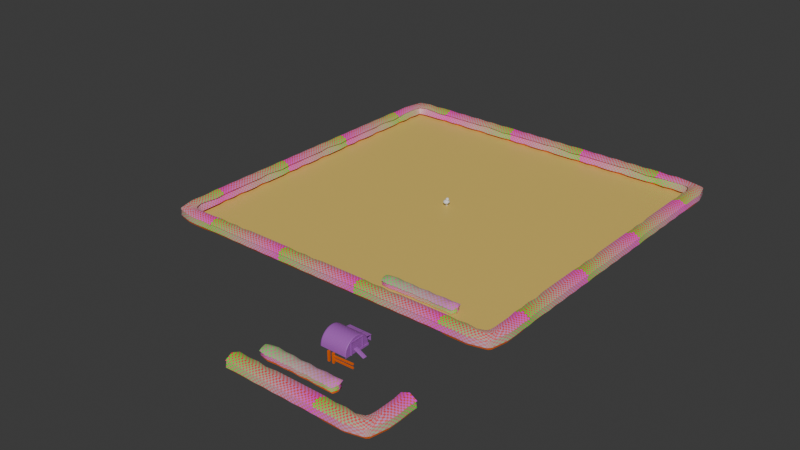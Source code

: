 # Source: environment_master.blend  (saved by Blender 5.1.29; exported with 4.5.12 LTS)
import bpy
from mathutils import Matrix  # noqa: F401  (used for matrix-valued properties, if any)

bpy.ops.wm.read_factory_settings(use_empty=True)
scene = bpy.context.scene
scene.name = 'Scene'

# ---- collections
col_base_env_lvl1 = bpy.data.collections.new('_Base_Env_Lvl1'); scene.collection.children.link(col_base_env_lvl1)
col_hedge_pieces = bpy.data.collections.new('Hedge Pieces'); col_base_env_lvl1.children.link(col_hedge_pieces)
col_fence1 = bpy.data.collections.new('Fence1'); scene.collection.children.link(col_fence1)
col_fence2 = bpy.data.collections.new('Fence2'); scene.collection.children.link(col_fence2)
col_fence_end = bpy.data.collections.new('Fence End'); scene.collection.children.link(col_fence_end)
col_hedge_small = bpy.data.collections.new('Hedge_Small'); scene.collection.children.link(col_hedge_small)
col_hedge_small_end = bpy.data.collections.new('Hedge_Small_End'); scene.collection.children.link(col_hedge_small_end)
col_hedge_corner = bpy.data.collections.new('Hedge_Corner'); scene.collection.children.link(col_hedge_corner)
col_hedges = bpy.data.collections.new('Hedges'); scene.collection.children.link(col_hedges)
col_fence_paint = bpy.data.collections.new('Fence_Paint'); scene.collection.children.link(col_fence_paint)
col_henhouse_paint = bpy.data.collections.new('Henhouse Paint'); scene.collection.children.link(col_henhouse_paint)

# ---- materials (node trees are filled in below, after node groups)
mat_buildings_a = bpy.data.materials.new('Buildings_A')
mat_material_terrain = bpy.data.materials.new('Material_Terrain')
mat_env_props_b_alpha = bpy.data.materials.new('Env_Props_B-alpha')
mat_env_props_a = bpy.data.materials.new('Env_Props_A')

# ---- node groups
ng_smooth_by_angle = bpy.data.node_groups.new('Smooth by Angle', 'GeometryNodeTree')
_s = ng_smooth_by_angle.interface.new_socket(name='Mesh', in_out='OUTPUT', socket_type='NodeSocketGeometry')
_s = ng_smooth_by_angle.interface.new_socket(name='Mesh', in_out='INPUT', socket_type='NodeSocketGeometry')
_s = ng_smooth_by_angle.interface.new_socket(name='Angle', in_out='INPUT', socket_type='NodeSocketFloat')
_s.subtype = 'ANGLE'
_s.default_value = 0.5236
_s.min_value = 0.0
_s.max_value = 3.142
_s.description = 'Maximum face angle for smooth edges'
_s = ng_smooth_by_angle.interface.new_socket(name='Ignore Sharpness', in_out='INPUT', socket_type='NodeSocketBool')
_s.force_non_field = True
ng_smooth_by_angle.is_modifier = True
_N = ng_smooth_by_angle.nodes; _L = ng_smooth_by_angle.links
n0 = _N.new('GeometryNodeSetShadeSmooth'); n0.name = 'Set Shade Smooth'; n0.location = (120, -80)
n0.domain = 'EDGE'
n1 = _N.new('GeometryNodeSetShadeSmooth'); n1.name = 'Set Shade Smooth.001'; n1.location = (300, -80)
n2 = _N.new('NodeGroupOutput'); n2.name = 'Group Output'; n2.location = (480, -80)
n3 = _N.new('GeometryNodeInputMeshEdgeAngle'); n3.name = 'Edge Angle'; n3.location = (-440, -240)
n4 = _N.new('NodeGroupInput'); n4.name = 'Group Input'; n4.location = (-80, -80)
n5 = _N.new('GeometryNodeInputEdgeSmooth'); n5.name = 'Is Edge Smooth'; n5.location = (-260, -120)
n6 = _N.new('GeometryNodeInputShadeSmooth'); n6.name = 'Is Shade Smooth'; n6.location = (-440, -397)
n7 = _N.new('FunctionNodeCompare'); n7.name = 'Compare'; n7.location = (-260, -260)
n7.operation = 'LESS_EQUAL'
n7.inputs[6].default_value = (0.0, 0.0, 0.0, 0.0)
n7.inputs[7].default_value = (0.0, 0.0, 0.0, 0.0)
n8 = _N.new('FunctionNodeBooleanMath'); n8.name = 'Boolean Math.001'; n8.location = (-80, -260)
n9 = _N.new('NodeGroupInput'); n9.name = 'Group Input.001'; n9.location = (-440, -329)
n10 = _N.new('NodeGroupInput'); n10.name = 'Group Input.002'; n10.location = (-259, -189)
n11 = _N.new('FunctionNodeBooleanMath'); n11.name = 'Boolean Math'; n11.location = (-80, -149)
n11.operation = 'OR'
n12 = _N.new('FunctionNodeBooleanMath'); n12.name = 'Boolean Math.002'; n12.location = (-260, -380)
n12.operation = 'OR'
n13 = _N.new('NodeGroupInput'); n13.name = 'Group Input.003'; n13.location = (-440, -460)
_L.new(n3.outputs[0], n7.inputs[0])
_L.new(n1.outputs[0], n2.inputs[0])
_L.new(n9.outputs[1], n7.inputs[1])
_L.new(n7.outputs[0], n8.inputs[0])
_L.new(n4.outputs[0], n0.inputs[0])
_L.new(n0.outputs[0], n1.inputs[0])
_L.new(n8.outputs[0], n0.inputs[2])
_L.new(n10.outputs[2], n11.inputs[1])
_L.new(n5.outputs[0], n11.inputs[0])
_L.new(n11.outputs[0], n0.inputs[1])
_L.new(n13.outputs[2], n12.inputs[1])
_L.new(n6.outputs[0], n12.inputs[0])
_L.new(n12.outputs[0], n8.inputs[1])
n2.is_active_output = True

# ---- material node trees
mat_buildings_a.use_nodes = True; mat_buildings_a.node_tree.nodes.clear()
_N = mat_buildings_a.node_tree.nodes; _L = mat_buildings_a.node_tree.links
n0 = _N.new('ShaderNodeBsdfPrincipled'); n0.name = 'Principled BSDF'; n0.location = (-123, 138)
n1 = _N.new('ShaderNodeOutputMaterial'); n1.name = 'Material Output'; n1.location = (200, 100)
n2 = _N.new('ShaderNodeTexChecker'); n2.name = 'Checker Texture'; n2.location = (-734, 80)
n2.inputs[3].default_value = 50.0
n3 = _N.new('ShaderNodeUVMap'); n3.name = 'UV Map'; n3.location = (-791, 233)
n3.uv_map = 'UVMap'
n4 = _N.new('ShaderNodeMix'); n4.name = 'Mix'; n4.location = (-429, 237)
n4.data_type = 'RGBA'
n4.inputs[0].default_value = 0.05833
n4.inputs[6].default_value = (0.3846, 0.07866, 0.5, 1.0)
_L.new(n0.outputs[0], n1.inputs[0])
_L.new(n3.outputs[0], n2.inputs[0])
_L.new(n4.outputs[2], n0.inputs[0])
_L.new(n2.outputs[0], n4.inputs[7])
n1.is_active_output = True
mat_material_terrain.use_nodes = True; mat_material_terrain.node_tree.nodes.clear()
_N = mat_material_terrain.node_tree.nodes; _L = mat_material_terrain.node_tree.links
n0 = _N.new('ShaderNodeBsdfPrincipled'); n0.name = 'Principled BSDF'; n0.location = (-200, 100)
n0.inputs[0].default_value = (0.8, 0.5715, 0.1352, 1.0)
n1 = _N.new('ShaderNodeOutputMaterial'); n1.name = 'Material Output'; n1.location = (200, 100)
_L.new(n0.outputs[0], n1.inputs[0])
n1.is_active_output = True
mat_env_props_b_alpha.use_nodes = True; mat_env_props_b_alpha.node_tree.nodes.clear()
_N = mat_env_props_b_alpha.node_tree.nodes; _L = mat_env_props_b_alpha.node_tree.links
n0 = _N.new('ShaderNodeBsdfPrincipled'); n0.name = 'Principled BSDF'; n0.location = (-200, 100)
n1 = _N.new('ShaderNodeOutputMaterial'); n1.name = 'Material Output'; n1.location = (200, 100)
n2 = _N.new('ShaderNodeTexChecker'); n2.name = 'Checker Texture'; n2.location = (-767, 11)
n2.inputs[3].default_value = 50.0
n3 = _N.new('ShaderNodeUVMap'); n3.name = 'UV Map'; n3.location = (-1107, 98)
n3.uv_map = 'UVMap'
n4 = _N.new('ShaderNodeUVMap'); n4.name = 'UV Map.001'; n4.location = (-1282, -86)
n5 = _N.new('ShaderNodeSeparateXYZ'); n5.name = 'Separate XYZ'; n5.location = (-1112, -195)
n6 = _N.new('ShaderNodeMix'); n6.name = 'Mix'; n6.location = (-444, -5)
n6.data_type = 'VECTOR'
n7 = _N.new('ShaderNodeValToRGB'); n7.name = 'Color Ramp'; n7.location = (-771, -243)
while len(n7.color_ramp.elements) > 1: n7.color_ramp.elements.remove(n7.color_ramp.elements[-1])
n7.color_ramp.elements[0].position = 0.0; n7.color_ramp.elements[0].color = (1.0, 0.0, 0.007129, 1.0)
_e = n7.color_ramp.elements.new(1.0); _e.color = (0.0003478, 0.953, 1.0, 1.0)
n8 = _N.new('ShaderNodeValToRGB'); n8.name = 'Color Ramp.001'; n8.location = (-1049, -321)
while len(n8.color_ramp.elements) > 1: n8.color_ramp.elements.remove(n8.color_ramp.elements[-1])
n8.color_ramp.elements[0].position = 0.0; n8.color_ramp.elements[0].color = (0.02435, 1.0, 0.0, 1.0)
_e = n8.color_ramp.elements.new(1.0); _e.color = (1.0, 0.0005996, 0.9226, 1.0)
_L.new(n2.outputs[0], n0.inputs[0])
_L.new(n0.outputs[0], n1.inputs[0])
_L.new(n3.outputs[0], n2.inputs[0])
_L.new(n4.outputs[0], n5.inputs[0])
_L.new(n4.outputs[0], n6.inputs[4])
_L.new(n5.outputs[0], n7.inputs[0])
_L.new(n5.outputs[1], n8.inputs[0])
_L.new(n8.outputs[0], n2.inputs[2])
_L.new(n7.outputs[0], n2.inputs[1])
n1.is_active_output = True
mat_env_props_a.use_nodes = True; mat_env_props_a.node_tree.nodes.clear()
_N = mat_env_props_a.node_tree.nodes; _L = mat_env_props_a.node_tree.links
n0 = _N.new('ShaderNodeBsdfPrincipled'); n0.name = 'Principled BSDF'; n0.location = (-200, 100)
n0.inputs[0].default_value = (0.8, 0.1315, 0.003567, 1.0)
n1 = _N.new('ShaderNodeOutputMaterial'); n1.name = 'Material Output'; n1.location = (200, 100)
_L.new(n0.outputs[0], n1.inputs[0])
n1.is_active_output = True

# ---- world
world_world = bpy.data.worlds.new('World'); scene.world = world_world
world_world.use_nodes = True; world_world.node_tree.nodes.clear()
_N = world_world.node_tree.nodes; _L = world_world.node_tree.links
n0 = _N.new('ShaderNodeOutputWorld'); n0.name = 'World Output'; n0.location = (300, 300)
n1 = _N.new('ShaderNodeBackground'); n1.name = 'Background'; n1.location = (10, 300)
n1.inputs[0].default_value = (0.05088, 0.05088, 0.05088, 1.0)
_L.new(n1.outputs[0], n0.inputs[0])
n0.is_active_output = True
world_world.color = (0.05088, 0.05088, 0.05088)
world_world.sun_shadow_jitter_overblur = 0.0

# ---- meshes
me_icosphere_001 = bpy.data.meshes.new('Icosphere.001')
me_icosphere_001.from_pydata([(0.0, 0.0, -1.0), (0.7236, -0.5257, -0.4472), (-0.2764, -0.8506, -0.4472), (-0.8944, 0.0, -0.4472), (-0.2764, 0.8506, -0.4472), (0.7236, 0.5257, -0.4472), (0.2764, -0.8506, 0.4472), (-0.7236, -0.5257, 0.4472), (-0.7236, 0.5257, 0.4472), (0.2764, 0.8506, 0.4472), (0.8944, 0.0, 0.4472), (0.0, 0.0, 1.0), (-0.1625, -0.5, -0.8507), (0.4253, -0.309, -0.8507), (0.2629, -0.809, -0.5257), (0.8506, 0.0, -0.5257), (0.4253, 0.309, -0.8507), (-0.5257, 0.0, -0.8507), (-0.6882, -0.5, -0.5257), (-0.1625, 0.5, -0.8507), (-0.6882, 0.5, -0.5257), (0.2629, 0.809, -0.5257), (0.9511, -0.309, 0.0), (0.9511, 0.309, 0.0), (0.0, -1.0, 0.0), (0.5878, -0.809, 0.0), (-0.9511, -0.309, 0.0), (-0.5878, -0.809, 0.0), (-0.5878, 0.809, 0.0), (-0.9511, 0.309, 0.0), (0.5878, 0.809, 0.0), (0.0, 1.0, 0.0), (0.6882, -0.5, 0.5257), (-0.2629, -0.809, 0.5257), (-0.8506, 0.0, 0.5257), (-0.2629, 0.809, 0.5257), (0.6882, 0.5, 0.5257), (0.1625, -0.5, 0.8507), (0.5257, 0.0, 0.8507), (-0.4253, -0.309, 0.8507), (-0.4253, 0.309, 0.8507), (0.1625, 0.5, 0.8507), (-0.6508, 0.0, -3.097), (0.7829, -1.09, -2.407), (-1.083, -1.764, -2.407), (-2.324, 0.0, -2.407), (-1.17, 1.764, -2.407), (0.6847, 1.09, -2.407), (-0.02412, -1.764, -1.291), (-1.969, -1.09, -1.291), (-2.01, 1.09, -1.291), (-0.1444, 1.764, -1.291), (1.039, 0.0, -1.291), (-0.6508, 0.0, -0.6008), (-0.9076, -1.037, -2.911), (0.1775, -0.6408, -2.911), (-0.05693, -1.678, -2.505), (0.9541, 0.0, -2.505), (0.1247, 0.6408, -2.911), (-1.629, 0.0, -2.911), (-1.904, -1.037, -2.505), (-0.9683, 1.037, -2.911), (-1.944, 1.037, -2.505), (-0.1721, 1.678, -2.505), (1.191, -0.6408, -1.849), (1.125, 0.6408, -1.849), (-0.5323, -2.074, -1.849), (0.5702, -1.678, -1.849), (-2.419, -0.6408, -1.849), (-1.685, -1.678, -1.849), (-1.751, 1.678, -1.849), (-2.439, 0.6408, -1.849), (0.4377, 1.678, -1.849), (-0.6486, 2.074, -1.849), (0.7099, -1.037, -1.193), (-1.062, -1.678, -1.193), (-2.24, 0.0, -1.193), (-1.147, 1.678, -1.193), (0.6172, 1.037, -1.193), (-0.2945, -1.037, -0.7872), (0.3329, 0.0, -0.7872), (-1.421, -0.6408, -0.7872), (-1.453, 0.6408, -0.7872), (-0.3676, 1.037, -0.7872), (-0.5143, 0.4494, -4.4), (-0.5143, 0.4494, -2.95), (-0.5143, 0.7059, -4.4), (-0.5143, 0.7059, -2.95), (-0.2578, 0.4494, -4.4), (-0.2578, 0.4494, -2.95), (-0.2578, 0.7059, -4.4), (-0.2578, 0.7059, -2.95), (-0.5143, -0.6022, -4.4), (-0.5143, -0.6022, -2.95), (-0.5143, -0.3457, -4.4), (-0.5143, -0.3457, -2.95), (-0.2578, -0.6022, -4.4), (-0.2578, -0.6022, -2.95), (-0.2578, -0.3457, -4.4), (-0.2578, -0.3457, -2.95)], [], [(0, 13, 12), (1, 13, 15), (0, 12, 17), (0, 17, 19), (0, 19, 16), (1, 15, 22), (2, 14, 24), (3, 18, 26), (4, 20, 28), (5, 21, 30), (1, 22, 25), (2, 24, 27), (3, 26, 29), (4, 28, 31), (5, 30, 23), (6, 32, 37), (7, 33, 39), (8, 34, 40), (9, 35, 41), (10, 36, 38), (38, 41, 11), (38, 36, 41), (36, 9, 41), (41, 40, 11), (41, 35, 40), (35, 8, 40), (40, 39, 11), (40, 34, 39), (34, 7, 39), (39, 37, 11), (39, 33, 37), (33, 6, 37), (37, 38, 11), (37, 32, 38), (32, 10, 38), (23, 36, 10), (23, 30, 36), (30, 9, 36), (31, 35, 9), (31, 28, 35), (28, 8, 35), (29, 34, 8), (29, 26, 34), (26, 7, 34), (27, 33, 7), (27, 24, 33), (24, 6, 33), (25, 32, 6), (25, 22, 32), (22, 10, 32), (30, 31, 9), (30, 21, 31), (21, 4, 31), (28, 29, 8), (28, 20, 29), (20, 3, 29), (26, 27, 7), (26, 18, 27), (18, 2, 27), (24, 25, 6), (24, 14, 25), (14, 1, 25), (22, 23, 10), (22, 15, 23), (15, 5, 23), (16, 21, 5), (16, 19, 21), (19, 4, 21), (19, 20, 4), (19, 17, 20), (17, 3, 20), (17, 18, 3), (17, 12, 18), (12, 2, 18), (15, 16, 5), (15, 13, 16), (13, 0, 16), (12, 14, 2), (12, 13, 14), (13, 1, 14), (42, 55, 54), (43, 55, 57), (42, 54, 59), (42, 59, 61), (42, 61, 58), (43, 57, 64), (44, 56, 66), (45, 60, 68), (46, 62, 70), (47, 63, 72), (43, 64, 67), (44, 66, 69), (45, 68, 71), (46, 70, 73), (47, 72, 65), (48, 74, 79), (49, 75, 81), (50, 76, 82), (51, 77, 83), (52, 78, 80), (80, 83, 53), (80, 78, 83), (78, 51, 83), (83, 82, 53), (83, 77, 82), (77, 50, 82), (82, 81, 53), (82, 76, 81), (76, 49, 81), (81, 79, 53), (81, 75, 79), (75, 48, 79), (79, 80, 53), (79, 74, 80), (74, 52, 80), (65, 78, 52), (65, 72, 78), (72, 51, 78), (73, 77, 51), (73, 70, 77), (70, 50, 77), (71, 76, 50), (71, 68, 76), (68, 49, 76), (69, 75, 49), (69, 66, 75), (66, 48, 75), (67, 74, 48), (67, 64, 74), (64, 52, 74), (72, 73, 51), (72, 63, 73), (63, 46, 73), (70, 71, 50), (70, 62, 71), (62, 45, 71), (68, 69, 49), (68, 60, 69), (60, 44, 69), (66, 67, 48), (66, 56, 67), (56, 43, 67), (64, 65, 52), (64, 57, 65), (57, 47, 65), (58, 63, 47), (58, 61, 63), (61, 46, 63), (61, 62, 46), (61, 59, 62), (59, 45, 62), (59, 60, 45), (59, 54, 60), (54, 44, 60), (57, 58, 47), (57, 55, 58), (55, 42, 58), (54, 56, 44), (54, 55, 56), (55, 43, 56), (84, 85, 87, 86), (86, 87, 91, 90), (90, 91, 89, 88), (88, 89, 85, 84), (86, 90, 88, 84), (91, 87, 85, 89), (92, 93, 95, 94), (94, 95, 99, 98), (98, 99, 97, 96), (96, 97, 93, 92), (94, 98, 96, 92), (99, 95, 93, 97)])
_uv = me_icosphere_001.uv_layers.new(name='UVMap')
_uv.uv.foreach_set('vector', [0.1818, 0.0, 0.2273, 0.07873, 0.1364, 0.07873, 0.2727, 0.1575, 0.3182, 0.07873, 0.3636, 0.1575, 0.9091, 0.0, 0.9545, 0.07873, 0.8636, 0.07873, 0.7273, 0.0, 0.7727, 0.07873, 0.6818, 0.07873, 0.5455, 0.0, 0.5909, 0.07873, 0.5, 0.07873, 0.2727, 0.1575, 0.3636, 0.1575, 0.3182, 0.2362, 0.09091, 0.1575, 0.1818, 0.1575, 0.1364, 0.2362, 0.8182, 0.1575, 0.9091, 0.1575, 0.8636, 0.2362, 0.6364, 0.1575, 0.7273, 0.1575, 0.6818, 0.2362, 0.4545, 0.1575, 0.5455, 0.1575, 0.5, 0.2362, 0.2727, 0.1575, 0.3182, 0.2362, 0.2273, 0.2362, 0.09091, 0.1575, 0.1364, 0.2362, 0.04546, 0.2362, 0.8182, 0.1575, 0.8636, 0.2362, 0.7727, 0.2362, 0.6364, 0.1575, 0.6818, 0.2362, 0.5909, 0.2362, 0.4545, 0.1575, 0.5, 0.2362, 0.4091, 0.2362, 0.1818, 0.3149, 0.2727, 0.3149, 0.2273, 0.3937, 0.0, 0.3149, 0.09091, 0.3149, 0.04546, 0.3937, 0.7273, 0.3149, 0.8182, 0.3149, 0.7727, 0.3937, 0.5455, 0.3149, 0.6364, 0.3149, 0.5909, 0.3937, 0.3636, 0.3149, 0.4545, 0.3149, 0.4091, 0.3937, 0.4091, 0.3937, 0.5, 0.3937, 0.4545, 0.4724, 0.4091, 0.3937, 0.4545, 0.3149, 0.5, 0.3937, 0.4545, 0.3149, 0.5455, 0.3149, 0.5, 0.3937, 0.5909, 0.3937, 0.6818, 0.3937, 0.6364, 0.4724, 0.5909, 0.3937, 0.6364, 0.3149, 0.6818, 0.3937, 0.6364, 0.3149, 0.7273, 0.3149, 0.6818, 0.3937, 0.7727, 0.3937, 0.8636, 0.3937, 0.8182, 0.4724, 0.7727, 0.3937, 0.8182, 0.3149, 0.8636, 0.3937, 0.8182, 0.3149, 0.9091, 0.3149, 0.8636, 0.3937, 0.04546, 0.3937, 0.1364, 0.3937, 0.09091, 0.4724, 0.04546, 0.3937, 0.09091, 0.3149, 0.1364, 0.3937, 0.09091, 0.3149, 0.1818, 0.3149, 0.1364, 0.3937, 0.2273, 0.3937, 0.3182, 0.3937, 0.2727, 0.4724, 0.2273, 0.3937, 0.2727, 0.3149, 0.3182, 0.3937, 0.2727, 0.3149, 0.3636, 0.3149, 0.3182, 0.3937, 0.4091, 0.2362, 0.4545, 0.3149, 0.3636, 0.3149, 0.4091, 0.2362, 0.5, 0.2362, 0.4545, 0.3149, 0.5, 0.2362, 0.5455, 0.3149, 0.4545, 0.3149, 0.5909, 0.2362, 0.6364, 0.3149, 0.5455, 0.3149, 0.5909, 0.2362, 0.6818, 0.2362, 0.6364, 0.3149, 0.6818, 0.2362, 0.7273, 0.3149, 0.6364, 0.3149, 0.7727, 0.2362, 0.8182, 0.3149, 0.7273, 0.3149, 0.7727, 0.2362, 0.8636, 0.2362, 0.8182, 0.3149, 0.8636, 0.2362, 0.9091, 0.3149, 0.8182, 0.3149, 0.04546, 0.2362, 0.09091, 0.3149, 0.0, 0.3149, 0.04546, 0.2362, 0.1364, 0.2362, 0.09091, 0.3149, 0.1364, 0.2362, 0.1818, 0.3149, 0.09091, 0.3149, 0.2273, 0.2362, 0.2727, 0.3149, 0.1818, 0.3149, 0.2273, 0.2362, 0.3182, 0.2362, 0.2727, 0.3149, 0.3182, 0.2362, 0.3636, 0.3149, 0.2727, 0.3149, 0.5, 0.2362, 0.5909, 0.2362, 0.5455, 0.3149, 0.5, 0.2362, 0.5455, 0.1575, 0.5909, 0.2362, 0.5455, 0.1575, 0.6364, 0.1575, 0.5909, 0.2362, 0.6818, 0.2362, 0.7727, 0.2362, 0.7273, 0.3149, 0.6818, 0.2362, 0.7273, 0.1575, 0.7727, 0.2362, 0.7273, 0.1575, 0.8182, 0.1575, 0.7727, 0.2362, 0.8636, 0.2362, 0.9545, 0.2362, 0.9091, 0.3149, 0.8636, 0.2362, 0.9091, 0.1575, 0.9545, 0.2362, 0.9091, 0.1575, 1.0, 0.1575, 0.9545, 0.2362, 0.1364, 0.2362, 0.2273, 0.2362, 0.1818, 0.3149, 0.1364, 0.2362, 0.1818, 0.1575, 0.2273, 0.2362, 0.1818, 0.1575, 0.2727, 0.1575, 0.2273, 0.2362, 0.3182, 0.2362, 0.4091, 0.2362, 0.3636, 0.3149, 0.3182, 0.2362, 0.3636, 0.1575, 0.4091, 0.2362, 0.3636, 0.1575, 0.4545, 0.1575, 0.4091, 0.2362, 0.5, 0.07873, 0.5455, 0.1575, 0.4545, 0.1575, 0.5, 0.07873, 0.5909, 0.07873, 0.5455, 0.1575, 0.5909, 0.07873, 0.6364, 0.1575, 0.5455, 0.1575, 0.6818, 0.07873, 0.7273, 0.1575, 0.6364, 0.1575, 0.6818, 0.07873, 0.7727, 0.07873, 0.7273, 0.1575, 0.7727, 0.07873, 0.8182, 0.1575, 0.7273, 0.1575, 0.8636, 0.07873, 0.9091, 0.1575, 0.8182, 0.1575, 0.8636, 0.07873, 0.9545, 0.07873, 0.9091, 0.1575, 0.9545, 0.07873, 1.0, 0.1575, 0.9091, 0.1575, 0.3636, 0.1575, 0.4091, 0.07873, 0.4545, 0.1575, 0.3636, 0.1575, 0.3182, 0.07873, 0.4091, 0.07873, 0.3182, 0.07873, 0.3636, 0.0, 0.4091, 0.07873, 0.1364, 0.07873, 0.1818, 0.1575, 0.09091, 0.1575, 0.1364, 0.07873, 0.2273, 0.07873, 0.1818, 0.1575, 0.2273, 0.07873, 0.2727, 0.1575, 0.1818, 0.1575, 0.1818, 0.0, 0.2273, 0.07873, 0.1364, 0.07873, 0.2727, 0.1575, 0.3182, 0.07873, 0.3636, 0.1575, 0.9091, 0.0, 0.9545, 0.07873, 0.8636, 0.07873, 0.7273, 0.0, 0.7727, 0.07873, 0.6818, 0.07873, 0.5455, 0.0, 0.5909, 0.07873, 0.5, 0.07873, 0.2727, 0.1575, 0.3636, 0.1575, 0.3182, 0.2362, 0.09091, 0.1575, 0.1818, 0.1575, 0.1364, 0.2362, 0.8182, 0.1575, 0.9091, 0.1575, 0.8636, 0.2362, 0.6364, 0.1575, 0.7273, 0.1575, 0.6818, 0.2362, 0.4545, 0.1575, 0.5455, 0.1575, 0.5, 0.2362, 0.2727, 0.1575, 0.3182, 0.2362, 0.2273, 0.2362, 0.09091, 0.1575, 0.1364, 0.2362, 0.04546, 0.2362, 0.8182, 0.1575, 0.8636, 0.2362, 0.7727, 0.2362, 0.6364, 0.1575, 0.6818, 0.2362, 0.5909, 0.2362, 0.4545, 0.1575, 0.5, 0.2362, 0.4091, 0.2362, 0.1818, 0.3149, 0.2727, 0.3149, 0.2273, 0.3937, 0.0, 0.3149, 0.09091, 0.3149, 0.04546, 0.3937, 0.7273, 0.3149, 0.8182, 0.3149, 0.7727, 0.3937, 0.5455, 0.3149, 0.6364, 0.3149, 0.5909, 0.3937, 0.3636, 0.3149, 0.4545, 0.3149, 0.4091, 0.3937, 0.4091, 0.3937, 0.5, 0.3937, 0.4545, 0.4724, 0.4091, 0.3937, 0.4545, 0.3149, 0.5, 0.3937, 0.4545, 0.3149, 0.5455, 0.3149, 0.5, 0.3937, 0.5909, 0.3937, 0.6818, 0.3937, 0.6364, 0.4724, 0.5909, 0.3937, 0.6364, 0.3149, 0.6818, 0.3937, 0.6364, 0.3149, 0.7273, 0.3149, 0.6818, 0.3937, 0.7727, 0.3937, 0.8636, 0.3937, 0.8182, 0.4724, 0.7727, 0.3937, 0.8182, 0.3149, 0.8636, 0.3937, 0.8182, 0.3149, 0.9091, 0.3149, 0.8636, 0.3937, 0.04546, 0.3937, 0.1364, 0.3937, 0.09091, 0.4724, 0.04546, 0.3937, 0.09091, 0.3149, 0.1364, 0.3937, 0.09091, 0.3149, 0.1818, 0.3149, 0.1364, 0.3937, 0.2273, 0.3937, 0.3182, 0.3937, 0.2727, 0.4724, 0.2273, 0.3937, 0.2727, 0.3149, 0.3182, 0.3937, 0.2727, 0.3149, 0.3636, 0.3149, 0.3182, 0.3937, 0.4091, 0.2362, 0.4545, 0.3149, 0.3636, 0.3149, 0.4091, 0.2362, 0.5, 0.2362, 0.4545, 0.3149, 0.5, 0.2362, 0.5455, 0.3149, 0.4545, 0.3149, 0.5909, 0.2362, 0.6364, 0.3149, 0.5455, 0.3149, 0.5909, 0.2362, 0.6818, 0.2362, 0.6364, 0.3149, 0.6818, 0.2362, 0.7273, 0.3149, 0.6364, 0.3149, 0.7727, 0.2362, 0.8182, 0.3149, 0.7273, 0.3149, 0.7727, 0.2362, 0.8636, 0.2362, 0.8182, 0.3149, 0.8636, 0.2362, 0.9091, 0.3149, 0.8182, 0.3149, 0.04546, 0.2362, 0.09091, 0.3149, 0.0, 0.3149, 0.04546, 0.2362, 0.1364, 0.2362, 0.09091, 0.3149, 0.1364, 0.2362, 0.1818, 0.3149, 0.09091, 0.3149, 0.2273, 0.2362, 0.2727, 0.3149, 0.1818, 0.3149, 0.2273, 0.2362, 0.3182, 0.2362, 0.2727, 0.3149, 0.3182, 0.2362, 0.3636, 0.3149, 0.2727, 0.3149, 0.5, 0.2362, 0.5909, 0.2362, 0.5455, 0.3149, 0.5, 0.2362, 0.5455, 0.1575, 0.5909, 0.2362, 0.5455, 0.1575, 0.6364, 0.1575, 0.5909, 0.2362, 0.6818, 0.2362, 0.7727, 0.2362, 0.7273, 0.3149, 0.6818, 0.2362, 0.7273, 0.1575, 0.7727, 0.2362, 0.7273, 0.1575, 0.8182, 0.1575, 0.7727, 0.2362, 0.8636, 0.2362, 0.9545, 0.2362, 0.9091, 0.3149, 0.8636, 0.2362, 0.9091, 0.1575, 0.9545, 0.2362, 0.9091, 0.1575, 1.0, 0.1575, 0.9545, 0.2362, 0.1364, 0.2362, 0.2273, 0.2362, 0.1818, 0.3149, 0.1364, 0.2362, 0.1818, 0.1575, 0.2273, 0.2362, 0.1818, 0.1575, 0.2727, 0.1575, 0.2273, 0.2362, 0.3182, 0.2362, 0.4091, 0.2362, 0.3636, 0.3149, 0.3182, 0.2362, 0.3636, 0.1575, 0.4091, 0.2362, 0.3636, 0.1575, 0.4545, 0.1575, 0.4091, 0.2362, 0.5, 0.07873, 0.5455, 0.1575, 0.4545, 0.1575, 0.5, 0.07873, 0.5909, 0.07873, 0.5455, 0.1575, 0.5909, 0.07873, 0.6364, 0.1575, 0.5455, 0.1575, 0.6818, 0.07873, 0.7273, 0.1575, 0.6364, 0.1575, 0.6818, 0.07873, 0.7727, 0.07873, 0.7273, 0.1575, 0.7727, 0.07873, 0.8182, 0.1575, 0.7273, 0.1575, 0.8636, 0.07873, 0.9091, 0.1575, 0.8182, 0.1575, 0.8636, 0.07873, 0.9545, 0.07873, 0.9091, 0.1575, 0.9545, 0.07873, 1.0, 0.1575, 0.9091, 0.1575, 0.3636, 0.1575, 0.4091, 0.07873, 0.4545, 0.1575, 0.3636, 0.1575, 0.3182, 0.07873, 0.4091, 0.07873, 0.3182, 0.07873, 0.3636, 0.0, 0.4091, 0.07873, 0.1364, 0.07873, 0.1818, 0.1575, 0.09091, 0.1575, 0.1364, 0.07873, 0.2273, 0.07873, 0.1818, 0.1575, 0.2273, 0.07873, 0.2727, 0.1575, 0.1818, 0.1575, 0.375, 0.0, 0.625, 0.0, 0.625, 0.25, 0.375, 0.25, 0.375, 0.25, 0.625, 0.25, 0.625, 0.5, 0.375, 0.5, 0.375, 0.5, 0.625, 0.5, 0.625, 0.75, 0.375, 0.75, 0.375, 0.75, 0.625, 0.75, 0.625, 1.0, 0.375, 1.0, 0.125, 0.5, 0.375, 0.5, 0.375, 0.75, 0.125, 0.75, 0.625, 0.5, 0.875, 0.5, 0.875, 0.75, 0.625, 0.75, 0.375, 0.0, 0.625, 0.0, 0.625, 0.25, 0.375, 0.25, 0.375, 0.25, 0.625, 0.25, 0.625, 0.5, 0.375, 0.5, 0.375, 0.5, 0.625, 0.5, 0.625, 0.75, 0.375, 0.75, 0.375, 0.75, 0.625, 0.75, 0.625, 1.0, 0.375, 1.0, 0.125, 0.5, 0.375, 0.5, 0.375, 0.75, 0.125, 0.75, 0.625, 0.5, 0.875, 0.5, 0.875, 0.75, 0.625, 0.75])
me_icosphere_001.update()
me_plane_005 = bpy.data.meshes.new('Plane.005')
me_plane_005.from_pydata([(-0.6411, -1.0, 0.01355), (0.3619, -1.0, -0.5148), (-0.6411, -0.5357, 0.01355), (0.3619, -0.5357, -0.5148), (-0.7031, -0.5357, -0.005074), (-0.6933, -1.0, 0.01355), (0.3081, -0.5357, -0.5102), (-0.6933, -0.5357, 0.01355), (-0.7031, -1.0, -0.005074), (0.3081, -1.0, -0.5102), (-0.6411, -0.5722, 0.02644), (0.4115, -0.5722, -0.528), (-0.6933, -0.5722, 0.02644), (-0.6411, -0.9596, 0.02644), (-0.6933, -0.9596, 0.02644), (0.4115, -0.9596, -0.528)], [], [(10, 11, 3, 2), (2, 4, 7), (3, 6, 4, 2), (10, 2, 7, 12), (0, 5, 8), (1, 0, 8, 9), (13, 10, 12, 14), (13, 15, 11, 10), (0, 1, 15, 13), (0, 13, 14, 5)])
me_plane_005.polygons.foreach_set('use_smooth', [True] * 10)
_uv = me_plane_005.uv_layers.new(name='UVMap')
_uv.uv.foreach_set('vector', [0.9651, 0.9351, 0.9652, 0.736, 0.9716, 0.7444, 0.9715, 0.9342, 0.9715, 0.9342, 0.979, 0.9419, 0.9744, 0.9419, 0.9716, 0.7444, 0.9751, 0.7527, 0.979, 0.9419, 0.9715, 0.9342, 0.9651, 0.9351, 0.9715, 0.9342, 0.9744, 0.9419, 0.9658, 0.9438, 0.8934, 0.9341, 0.8905, 0.9421, 0.8859, 0.9419, 0.8934, 0.7444, 0.8934, 0.9341, 0.8859, 0.9419, 0.8898, 0.7527, 0.9004, 0.9351, 0.9651, 0.9351, 0.9658, 0.9438, 0.8998, 0.9438, 0.9004, 0.9351, 0.9004, 0.736, 0.9652, 0.736, 0.9651, 0.9351, 0.8934, 0.9341, 0.8934, 0.7444, 0.9004, 0.736, 0.9004, 0.9351, 0.8934, 0.9341, 0.9004, 0.9351, 0.8998, 0.9438, 0.8905, 0.9421])
me_plane_005.materials.append(mat_buildings_a)
me_plane_005.update()
me_cube_070 = bpy.data.meshes.new('Cube.070')
me_cube_070.from_pydata([(0.0, 1.0, 1.0), (0.0, 1.0, -0.6699), (1.0, -5.96e-08, 1.0), (1.0, -5.96e-08, -0.6699), (0.9418, 1.0, -0.6699), (1.0, 0.9418, -0.6699), (0.983, 0.983, -0.6699), (0.8775, 0.8773, 1.0), (0.8775, 4.917e-07, 1.0), (-1.043e-07, 0.8775, 1.0), (0.983, 0.983, 1.0), (1.0, 0.9418, 1.0), (0.9418, 1.0, 1.0)], [], [(11, 5, 6, 10), (10, 6, 4, 12), (5, 11, 2, 3), (1, 0, 12, 4), (7, 11, 10), (7, 10, 12), (7, 8, 2, 11), (9, 7, 12, 0)])
_uv = me_cube_070.uv_layers.new(name='UVMap')
_uv.uv.foreach_set('vector', [0.7857, 0.702, 0.509, 0.7012, 0.509, 0.6936, 0.7855, 0.6957, 0.7855, 0.6957, 0.509, 0.6936, 0.5091, 0.686, 0.7858, 0.6894, 0.509, 0.7012, 0.7857, 0.702, 0.7956, 0.8559, 0.5117, 0.861, 0.5145, 0.5278, 0.7956, 0.5342, 0.7858, 0.6894, 0.5091, 0.686, 0.8088, 0.6955, 0.7857, 0.702, 0.7855, 0.6957, 0.8088, 0.6955, 0.7855, 0.6957, 0.7858, 0.6894, 0.8088, 0.6955, 0.8161, 0.8544, 0.7956, 0.8559, 0.7857, 0.702, 0.8161, 0.5357, 0.8088, 0.6955, 0.7858, 0.6894, 0.7956, 0.5342])
me_cube_070.materials.append(mat_buildings_a)
me_cube_070.update()
me_plane = bpy.data.meshes.new('Plane')
me_plane.from_pydata([(-1.0, -1.0, 0.0), (1.0, -1.0, 0.0), (-1.0, 1.0, 0.0), (1.0, 1.0, 0.0)], [], [(0, 1, 3, 2)])
_uv = me_plane.uv_layers.new(name='UVMap')
_uv.uv.foreach_set('vector', [0.0, 0.0, 1.0, 0.0, 1.0, 1.0, 0.0, 1.0])
me_plane.materials.append(mat_material_terrain)
me_plane.update()
me_cube_031 = bpy.data.meshes.new('Cube.031')
me_cube_031.from_pydata([(0.6445, 5.0, -0.9809), (0.6895, -5.0, -0.9809), (-0.5258, 5.0, -0.9809), (-0.7184, 5.0, 0.05504), (-0.5258, -5.0, -0.9809), (-0.7184, -5.0, 0.05504), (0.6895, -3.889, -0.9809), (0.6895, -2.778, -0.9809), (0.6895, -1.667, -0.9809), (0.6895, -0.5556, -0.9809), (0.6895, 0.5556, -0.9809), (0.6895, 1.667, -0.9809), (0.6895, 2.778, -0.9809), (0.6895, 3.889, -0.9809), (-0.5258, 3.889, -0.9809), (-0.5258, 2.778, -0.9809), (-0.5258, 1.667, -0.9809), (-0.5258, 0.5556, -0.9809), (-0.5258, -0.5556, -0.9809), (-0.5258, -1.667, -0.9809), (-0.5258, -2.778, -0.9809), (-0.5258, -3.889, -0.9809), (-0.7184, -3.889, -0.05092), (-0.7184, -2.778, 0.05504), (-0.5571, -1.667, 0.05504), (-0.7184, -0.5556, 0.05504), (-0.7184, 0.5556, 0.05504), (-0.7184, 1.667, 0.05504), (-0.7184, 2.778, 0.05504), (-0.7184, 3.889, 0.05504), (0.9308, 5.0, -0.7101), (0.9308, -5.0, -0.7101), (-0.7034, -5.0, -0.7101), (-0.7034, 5.0, -0.7101), (-0.8435, -3.889, -0.7101), (-0.8435, -2.778, -0.7101), (-0.8435, -1.667, -0.7101), (-0.6731, -0.5556, -0.7101), (-0.8435, 0.5556, -0.7101), (-0.8435, 1.667, -0.7101), (-0.6731, 2.778, -0.7101), (-0.8435, 3.889, -0.7101), (0.8733, 3.889, -0.7101), (0.9308, 2.778, -0.7101), (0.8733, 1.667, -0.7101), (0.9308, 0.5556, -0.7101), (0.8733, -0.5556, -0.7101), (0.9308, -1.667, -0.7101), (0.8733, -2.778, -0.7101), (0.8733, -3.889, -0.7101), (0.1806, 5.0, 0.4318), (0.8128, 5.0, 0.01443), (0.8128, -5.0, 0.01443), (0.1806, -5.0, 0.4318), (0.1806, 3.889, 0.3399), (0.7552, 3.889, 0.01443), (0.1806, 2.778, 0.4318), (0.8128, 2.778, 0.01443), (0.1806, 1.667, 0.3399), (0.7552, 1.667, 0.01443), (0.1806, 0.5556, 0.4318), (0.8128, 0.5556, 0.01443), (0.1806, -0.5556, 0.3399), (0.7552, -0.5556, 0.01443), (0.1806, -1.667, 0.4318), (0.8128, -1.667, 0.01443), (0.1806, -2.778, 0.3399), (0.7552, -2.778, 0.01443), (0.7552, -3.889, 0.01443), (0.1806, -3.889, 0.4318), (-0.496, 3.889, 0.05504), (-0.496, 5.0, 0.05504), (-0.496, -5.0, 0.05504), (-0.496, -3.889, -0.05092), (-0.496, -2.778, 0.05504), (-0.3255, -1.667, 0.05504), (-0.496, -0.5556, 0.05504), (-0.496, 0.5556, 0.05504), (-0.496, 1.667, 0.05504), (-0.496, 2.778, 0.05504), (-0.5812, 2.778, -0.5378), (-0.7516, 3.889, -0.5378), (-0.7516, 1.667, -0.5378), (-0.7516, 0.5556, -0.5378), (-0.5812, -0.5556, -0.5378), (-0.7516, -1.667, -0.5378), (-0.7516, -2.778, -0.5378), (-0.7516, -3.889, -0.5378), (-0.5812, -5.0, -0.5378), (-0.5812, 5.0, -0.5378), (0.8464, -2.778, -0.7101), (0.8464, -3.889, -0.7101), (0.8859, -1.667, -0.7101), (0.8464, -0.5556, -0.7101), (0.8859, 0.5556, -0.7101), (0.8464, 1.667, -0.7101), (0.8859, 2.778, -0.7101), (0.8464, 3.889, -0.7101), (0.8859, 5.0, -0.7101), (0.8859, -5.0, -0.7101), (0.9527, -5.0, 0.01443), (0.8952, -3.889, 0.01443), (0.8952, 3.889, 0.01443), (0.9527, 5.0, 0.01443), (0.9527, 2.778, 0.01443), (0.8952, 1.667, 0.01443), (0.9527, 0.5556, 0.01443), (0.8952, -0.5556, 0.01443), (0.9527, -1.667, 0.01443), (0.8952, -2.778, 0.01443)], [], [(41, 70, 71, 33), (32, 72, 73, 34), (34, 73, 74, 35), (35, 74, 75, 36), (36, 75, 76, 37), (37, 76, 77, 38), (38, 77, 78, 39), (39, 78, 79, 40), (40, 79, 70, 41), (7, 90, 91, 6), (8, 92, 90, 7), (9, 93, 92, 8), (10, 94, 93, 9), (11, 95, 94, 10), (12, 96, 95, 11), (13, 97, 96, 12), (0, 98, 97, 13), (15, 80, 81, 14), (16, 82, 80, 15), (17, 83, 82, 16), (18, 84, 83, 17), (19, 85, 84, 18), (20, 86, 85, 19), (21, 87, 86, 20), (4, 88, 87, 21), (14, 81, 89, 2), (6, 91, 99, 1), (30, 51, 55, 42), (29, 54, 50, 3), (5, 53, 69, 22), (49, 68, 52, 31), (42, 55, 57, 43), (28, 56, 54, 29), (43, 57, 59, 44), (27, 58, 56, 28), (44, 59, 61, 45), (26, 60, 58, 27), (45, 61, 63, 46), (25, 62, 60, 26), (46, 63, 65, 47), (24, 64, 62, 25), (47, 65, 67, 48), (23, 66, 64, 24), (48, 67, 68, 49), (22, 69, 66, 23), (69, 53, 100, 101), (50, 54, 102, 103), (54, 56, 104, 102), (56, 58, 105, 104), (58, 60, 106, 105), (60, 62, 107, 106), (62, 64, 108, 107), (64, 66, 109, 108), (66, 69, 101, 109)])
me_cube_031.polygons.foreach_set('use_smooth', [True] * 54)
me_cube_031.polygons.foreach_set('material_index', [0, 0, 0, 0, 0, 0, 0, 0, 0, 1, 1, 1, 1, 1, 1, 1, 1, 1, 1, 1, 1, 1, 1, 1, 1, 1, 1, 0, 0, 0, 0, 0, 0, 0, 0, 0, 0, 0, 0, 0, 0, 0, 0, 0, 0, 0, 0, 0, 0, 0, 0, 0, 0, 0])
_uv = me_cube_031.uv_layers.new(name='UVMap')
_uv.uv.foreach_set('vector', [0.2609, 0.8889, 0.1776, 0.8889, 0.1776, 0.9999, 0.2609, 0.9999, 0.2609, 0.0004735, 0.1755, 0.0004735, 0.1776, 0.1118, 0.2609, 0.1118, 0.2609, 0.1118, 0.1776, 0.1118, 0.1776, 0.2228, 0.2609, 0.2228, 0.2609, 0.2228, 0.1776, 0.2228, 0.1776, 0.3338, 0.2609, 0.3338, 0.2609, 0.3338, 0.1776, 0.3338, 0.1776, 0.4448, 0.2609, 0.4448, 0.2609, 0.4448, 0.1776, 0.4448, 0.1776, 0.5559, 0.2609, 0.5559, 0.2609, 0.5559, 0.1776, 0.5559, 0.1776, 0.6669, 0.2609, 0.6669, 0.2609, 0.6669, 0.1776, 0.6669, 0.1776, 0.7779, 0.2609, 0.7779, 0.2609, 0.7779, 0.1776, 0.7779, 0.1776, 0.8889, 0.2609, 0.8889, 0.05853, 0.7779, 0.005803, 0.7779, 0.005803, 0.8889, 0.05853, 0.8889, 0.05853, 0.6669, 0.005803, 0.6669, 0.005803, 0.7779, 0.05853, 0.7779, 0.05853, 0.5559, 0.005803, 0.5559, 0.005803, 0.6669, 0.05853, 0.6669, 0.05853, 0.4448, 0.005803, 0.4448, 0.005803, 0.5559, 0.05853, 0.5559, 0.05853, 0.3338, 0.005803, 0.3338, 0.005803, 0.4448, 0.05853, 0.4448, 0.05853, 0.2228, 0.005803, 0.2228, 0.005803, 0.3338, 0.05853, 0.3338, 0.05853, 0.1118, 0.005803, 0.1118, 0.005803, 0.2228, 0.05853, 0.2228, 0.05853, 0.0004735, 0.003754, 0.0004735, 0.005803, 0.1118, 0.05853, 0.1118, 0.05853, 0.7779, 0.005803, 0.7779, 0.005803, 0.8889, 0.05853, 0.8889, 0.05853, 0.6669, 0.005803, 0.6669, 0.005803, 0.7779, 0.05853, 0.7779, 0.05853, 0.5559, 0.005803, 0.5559, 0.005803, 0.6669, 0.05853, 0.6669, 0.05853, 0.4448, 0.005803, 0.4448, 0.005803, 0.5559, 0.05853, 0.5559, 0.05853, 0.3338, 0.005803, 0.3338, 0.005803, 0.4448, 0.05853, 0.4448, 0.05853, 0.2228, 0.005803, 0.2228, 0.005803, 0.3338, 0.05853, 0.3338, 0.05853, 0.1118, 0.005803, 0.1118, 0.005803, 0.2228, 0.05853, 0.2228, 0.05853, 0.0004735, 0.003754, 0.0004735, 0.005803, 0.1118, 0.05853, 0.1118, 0.05853, 0.8889, 0.005803, 0.8889, 0.005803, 0.9999, 0.05853, 0.9999, 0.05853, 0.8889, 0.005803, 0.8889, 0.005803, 0.9999, 0.05853, 0.9999, 0.1776, 0.9999, 0.2609, 0.9999, 0.2609, 0.8889, 0.1776, 0.8889, 0.1584, 0.8799, 0.06593, 0.8799, 0.06593, 0.9999, 0.1584, 0.9999, 0.1584, 0.0008265, 0.06388, 0.0008265, 0.06593, 0.1106, 0.1584, 0.1106, 0.1776, 0.1118, 0.2609, 0.1118, 0.2609, 0.0004735, 0.1755, 0.0004735, 0.1776, 0.8889, 0.2609, 0.8889, 0.2609, 0.7779, 0.1776, 0.7779, 0.1584, 0.7701, 0.06593, 0.7701, 0.06593, 0.8799, 0.1584, 0.8799, 0.1776, 0.7779, 0.2609, 0.7779, 0.2609, 0.6669, 0.1776, 0.6669, 0.1584, 0.6604, 0.06593, 0.6604, 0.06593, 0.7701, 0.1584, 0.7701, 0.1776, 0.6669, 0.2609, 0.6669, 0.2609, 0.5559, 0.1776, 0.5559, 0.1584, 0.5506, 0.06593, 0.5506, 0.06593, 0.6604, 0.1584, 0.6604, 0.1776, 0.5559, 0.2609, 0.5559, 0.2609, 0.4448, 0.1776, 0.4448, 0.1584, 0.4408, 0.06593, 0.4408, 0.06593, 0.5506, 0.1584, 0.5506, 0.1776, 0.4448, 0.2609, 0.4448, 0.2609, 0.3338, 0.1776, 0.3338, 0.1584, 0.3307, 0.06593, 0.3307, 0.06593, 0.4408, 0.1584, 0.4408, 0.1776, 0.3338, 0.2609, 0.3338, 0.2609, 0.2228, 0.1776, 0.2228, 0.1584, 0.2205, 0.06593, 0.2205, 0.06593, 0.3307, 0.1584, 0.3307, 0.1776, 0.2228, 0.2609, 0.2228, 0.2609, 0.1118, 0.1776, 0.1118, 0.1584, 0.1106, 0.06593, 0.1106, 0.06593, 0.2205, 0.1584, 0.2205, 0.06593, 0.1106, 0.06388, 0.0008265, 0.1584, 0.0008265, 0.1584, 0.1106, 0.06593, 0.9999, 0.06593, 0.8799, 0.1584, 0.8799, 0.1584, 0.9999, 0.06593, 0.8799, 0.06593, 0.7701, 0.1584, 0.7701, 0.1584, 0.8799, 0.06593, 0.7701, 0.06593, 0.6604, 0.1584, 0.6604, 0.1584, 0.7701, 0.06593, 0.6604, 0.06593, 0.5506, 0.1584, 0.5506, 0.1584, 0.6604, 0.06593, 0.5506, 0.06593, 0.4408, 0.1584, 0.4408, 0.1584, 0.5506, 0.06593, 0.4408, 0.06593, 0.3307, 0.1584, 0.3307, 0.1584, 0.4408, 0.06593, 0.3307, 0.06593, 0.2205, 0.1584, 0.2205, 0.1584, 0.3307, 0.06593, 0.2205, 0.06593, 0.1106, 0.1584, 0.1106, 0.1584, 0.2205])
me_cube_031.materials.append(mat_env_props_b_alpha)
me_cube_031.materials.append(mat_env_props_a)
me_cube_031.update()
me_cube_032 = bpy.data.meshes.new('Cube.032')
me_cube_032.from_pydata([(0.6445, -5.0, -0.9809), (-0.5258, -5.0, -0.9809), (-0.7184, -5.0, 0.05504), (0.7751, -3.889, -0.9809), (0.7751, -2.778, -0.9809), (0.7751, -1.667, -0.9809), (0.305, 0.1603, -0.9809), (-0.7625, -0.7632, -0.9809), (-0.5282, -1.669, -0.9809), (-0.5258, -2.778, -0.9809), (-0.5258, -3.889, -0.9809), (-0.7184, -3.889, -0.05092), (-0.7184, -2.778, 0.05504), (-0.5571, -1.667, 0.05504), (-0.8555, -0.8828, 0.05504), (0.9308, -5.0, -0.7101), (-0.7034, -5.0, -0.7101), (-0.8669, -3.899, -0.7101), (-0.8669, -2.834, -0.7101), (-0.8727, -1.774, -0.7101), (-0.9789, -0.9949, -0.7101), (0.4875, 0.1838, -0.7101), (0.9625, -1.663, -0.7101), (0.9043, -2.786, -0.7101), (0.9043, -3.909, -0.7101), (0.8128, -5.0, 0.01443), (0.1806, -5.0, 0.4318), (0.01187, -0.2059, 0.3498), (0.4088, 0.1605, 0.01001), (0.1806, -1.667, 0.4318), (0.8788, -1.667, 0.01001), (0.1806, -2.778, 0.3399), (0.8212, -2.778, 0.01001), (0.8212, -3.889, 0.01001), (0.1806, -3.889, 0.4318), (-5.0, 0.6895, -0.9809), (-5.0, -0.5258, -0.9809), (-5.0, -0.7184, 0.05504), (0.08554, 0.3798, -0.9809), (-1.667, 0.7751, -0.9809), (-2.778, 0.7751, -0.9809), (-3.889, 0.7751, -0.9809), (-3.889, -0.5258, -0.9809), (-2.778, -0.5258, -0.9809), (-1.668, -0.5269, -0.9809), (-0.939, -0.6109, -0.9809), (-1.191, -0.6798, 0.05504), (-1.835, -0.6085, 0.05504), (-2.878, -0.5998, 0.05504), (-3.93, -0.5998, 0.05504), (-5.0, 0.9308, -0.7101), (-5.0, -0.7034, -0.7101), (-1.095, -0.8471, -0.7101), (-1.748, -0.8939, -0.7101), (-2.81, -0.7272, -0.7101), (-3.876, -0.8906, -0.7101), (-3.909, 0.9043, -0.7101), (-2.786, 0.9625, -0.7101), (-1.663, 0.9043, -0.7101), (0.1082, 0.5049, -0.7101), (-5.0, 0.1806, 0.4318), (-5.0, 0.8128, 0.01443), (-3.889, 0.1806, 0.3399), (-3.889, 0.8212, 0.01001), (-2.778, 0.1806, 0.4318), (-2.778, 0.8788, 0.01001), (-1.667, 0.1806, 0.3399), (-1.667, 0.8212, 0.01001), (-0.6143, 0.1275, 0.2662), (0.08567, 0.426, 0.01001), (-0.496, -5.0, 0.05504), (-0.496, -3.889, -0.05092), (-0.496, -2.778, 0.05504), (-0.3256, -1.667, 0.05504), (-0.664, -0.7632, 0.05504), (-3.889, -0.496, 0.05504), (-5.0, -0.496, 0.05504), (-1.029, -0.5293, 0.05066), (-1.676, -0.5047, 0.05504), (-2.778, -0.496, 0.05504), (0.8733, -2.778, -0.5378), (0.8733, -3.889, -0.5378), (0.9308, -1.667, -0.5378), (0.4608, 0.1603, -0.5378), (-0.7577, -1.672, -0.5378), (-0.8684, -0.8603, -0.5378), (-0.7516, -2.778, -0.5378), (-0.7516, -3.889, -0.5378), (-0.5812, -5.0, -0.5378), (0.8859, -5.0, -0.5378), (-1.667, 0.8733, -0.5378), (0.08554, 0.478, -0.5378), (-2.778, 0.9308, -0.5378), (-3.889, 0.8733, -0.5378), (-5.0, 0.8859, -0.5378), (-2.778, -0.5812, -0.5378), (-3.889, -0.7516, -0.5378), (-1.67, -0.7551, -0.5378), (-0.9894, -0.7062, -0.5378), (-5.0, -0.5812, -0.5378), (0.9527, -5.0, 0.01443), (0.8918, -3.889, -0.03195), (0.9558, -1.667, -0.03195), (0.4523, 0.201, -0.02284), (0.8918, -2.778, -0.02173), (-3.889, 0.8918, -0.02173), (-5.0, 0.9558, -0.03195), (-2.778, 0.9558, -0.03195), (-1.667, 0.8918, -0.02173), (0.1633, 0.4586, -0.01354)], [], [(16, 70, 71, 17), (17, 71, 72, 18), (18, 72, 73, 19), (4, 80, 81, 3), (5, 82, 80, 4), (73, 74, 20, 19), (6, 83, 82, 5), (9, 86, 84, 8), (10, 87, 86, 9), (1, 88, 87, 10), (3, 81, 89, 0), (28, 30, 22, 21), (2, 26, 34, 11), (24, 33, 25, 15), (13, 29, 27, 14), (22, 30, 32, 23), (12, 31, 29, 13), (23, 32, 33, 24), (11, 34, 31, 12), (55, 75, 76, 51), (53, 78, 79, 54), (54, 79, 75, 55), (77, 78, 53, 52), (40, 92, 90, 39), (41, 93, 92, 40), (35, 94, 93, 41), (43, 95, 96, 42), (44, 97, 95, 43), (39, 90, 91, 38), (42, 96, 99, 36), (67, 69, 59, 58), (50, 61, 63, 56), (49, 62, 60, 37), (56, 63, 65, 57), (48, 64, 62, 49), (57, 65, 67, 58), (47, 66, 64, 48), (46, 68, 66, 47), (8, 84, 85, 7), (38, 91, 83, 6), (59, 69, 28, 21), (68, 46, 14, 27), (77, 52, 20, 74), (98, 45, 7, 85), (45, 98, 97, 44), (27, 29, 102, 103), (34, 26, 100, 101), (29, 31, 104, 102), (31, 34, 101, 104), (66, 68, 109, 108), (60, 62, 105, 106), (62, 64, 107, 105), (64, 66, 108, 107), (109, 68, 27, 103)])
me_cube_032.polygons.foreach_set('use_smooth', [True] * 54)
me_cube_032.polygons.foreach_set('material_index', [0, 0, 0, 1, 1, 0, 1, 1, 1, 1, 1, 0, 0, 0, 0, 0, 0, 0, 0, 0, 0, 0, 0, 1, 1, 1, 1, 1, 1, 1, 0, 0, 0, 0, 0, 0, 0, 0, 1, 1, 0, 0, 0, 1, 1, 0, 0, 0, 0, 0, 0, 0, 0, 0])
_uv = me_cube_032.uv_layers.new(name='UVMap')
_uv.uv.foreach_set('vector', [0.1776, 0.9999, 0.2609, 0.9999, 0.2609, 0.8889, 0.1776, 0.8889, 0.1776, 0.8889, 0.2609, 0.8889, 0.2609, 0.7779, 0.1776, 0.7779, 0.1776, 0.7779, 0.2609, 0.7779, 0.2609, 0.6669, 0.1776, 0.6669, 0.05853, 0.7779, 0.005803, 0.7779, 0.005803, 0.8889, 0.05853, 0.8889, 0.05853, 0.6669, 0.005803, 0.6669, 0.005803, 0.7779, 0.05853, 0.7779, 0.2609, 0.6669, 0.2609, 0.5559, 0.1776, 0.5559, 0.1776, 0.6669, 0.05853, 0.5559, 0.005803, 0.5559, 0.005803, 0.6669, 0.05853, 0.6669, 0.05853, 0.2228, 0.005803, 0.2228, 0.005803, 0.3338, 0.05853, 0.3338, 0.05853, 0.1118, 0.005803, 0.1118, 0.005803, 0.2228, 0.05853, 0.2228, 0.05853, 0.0004735, 0.003754, 0.0004735, 0.005803, 0.1118, 0.05853, 0.1118, 0.05853, 0.8889, 0.005803, 0.8889, 0.005803, 0.9999, 0.05853, 0.9999, 0.1776, 0.5559, 0.1776, 0.6669, 0.2609, 0.6669, 0.2609, 0.5559, 0.1584, 0.0003381, 0.06593, 0.0003381, 0.06593, 0.1237, 0.1584, 0.1237, 0.2609, 0.8889, 0.1776, 0.8889, 0.1776, 0.9999, 0.2609, 0.9999, 0.1584, 0.3502, 0.06593, 0.3502, 0.06593, 0.4939, 0.1584, 0.4939, 0.2609, 0.6669, 0.1776, 0.6669, 0.1776, 0.7779, 0.2609, 0.7779, 0.1584, 0.2368, 0.06593, 0.2368, 0.06593, 0.3502, 0.1584, 0.3502, 0.2609, 0.7779, 0.1776, 0.7779, 0.1776, 0.8889, 0.2609, 0.8889, 0.1584, 0.1237, 0.06593, 0.1237, 0.06593, 0.2368, 0.1584, 0.2368, 0.1776, 0.1118, 0.2609, 0.1118, 0.2609, 0.0004735, 0.1755, 0.0004735, 0.1776, 0.3338, 0.2609, 0.3338, 0.2609, 0.2228, 0.1776, 0.2228, 0.1776, 0.2228, 0.2609, 0.2228, 0.2609, 0.1118, 0.1776, 0.1118, 0.2609, 0.4448, 0.2609, 0.3338, 0.1776, 0.3338, 0.1776, 0.4448, 0.05853, 0.2228, 0.005803, 0.2228, 0.005803, 0.3338, 0.05853, 0.3338, 0.05853, 0.1118, 0.005803, 0.1118, 0.005803, 0.2228, 0.05853, 0.2228, 0.05853, 0.0004735, 0.003754, 0.0004735, 0.005803, 0.1118, 0.05853, 0.1118, 0.05853, 0.7779, 0.005803, 0.7779, 0.005803, 0.8889, 0.05853, 0.8889, 0.05853, 0.6669, 0.005803, 0.6669, 0.005803, 0.7779, 0.05853, 0.7779, 0.05853, 0.3338, 0.005803, 0.3338, 0.005803, 0.4448, 0.05853, 0.4448, 0.05853, 0.8889, 0.005803, 0.8889, 0.005803, 0.9999, 0.05853, 0.9999, 0.1776, 0.3338, 0.1776, 0.4448, 0.2609, 0.4448, 0.2609, 0.3338, 0.2609, 0.0004735, 0.1755, 0.0004735, 0.1776, 0.1118, 0.2609, 0.1118, 0.1584, 0.8876, 0.06593, 0.8876, 0.06593, 0.9994, 0.1584, 0.9994, 0.2609, 0.1118, 0.1776, 0.1118, 0.1776, 0.2228, 0.2609, 0.2228, 0.1584, 0.7766, 0.06593, 0.7766, 0.06593, 0.8876, 0.1584, 0.8876, 0.2609, 0.2228, 0.1776, 0.2228, 0.1776, 0.3338, 0.2609, 0.3338, 0.1584, 0.6658, 0.06593, 0.6658, 0.06593, 0.7766, 0.1584, 0.7766, 0.1584, 0.5445, 0.06593, 0.5445, 0.06593, 0.6658, 0.1584, 0.6658, 0.05853, 0.3338, 0.005803, 0.3338, 0.005803, 0.4448, 0.05853, 0.4448, 0.05853, 0.4448, 0.005803, 0.4448, 0.005803, 0.5559, 0.05853, 0.5559, 0.2609, 0.4448, 0.1776, 0.4448, 0.1776, 0.5559, 0.2609, 0.5559, 0.06593, 0.5445, 0.1584, 0.5445, 0.1584, 0.4939, 0.06593, 0.4939, 0.2609, 0.4448, 0.1776, 0.4448, 0.1776, 0.5559, 0.2609, 0.5559, 0.005803, 0.5559, 0.05853, 0.5559, 0.05853, 0.4448, 0.005803, 0.4448, 0.05853, 0.5559, 0.005803, 0.5559, 0.005803, 0.6669, 0.05853, 0.6669, 0.06593, 0.4939, 0.06593, 0.3502, 0.1584, 0.3502, 0.1584, 0.4939, 0.06593, 0.1237, 0.06593, 0.0003381, 0.1584, 0.0003381, 0.1584, 0.1237, 0.06593, 0.3502, 0.06593, 0.2368, 0.1584, 0.2368, 0.1584, 0.3502, 0.06593, 0.2368, 0.06593, 0.1237, 0.1584, 0.1237, 0.1584, 0.2368, 0.06593, 0.6658, 0.06593, 0.5445, 0.1584, 0.5445, 0.1584, 0.6658, 0.06593, 0.9994, 0.06593, 0.8876, 0.1584, 0.8876, 0.1584, 0.9994, 0.06593, 0.8876, 0.06593, 0.7766, 0.1584, 0.7766, 0.1584, 0.8876, 0.06593, 0.7766, 0.06593, 0.6658, 0.1584, 0.6658, 0.1584, 0.7766, 0.1584, 0.5445, 0.06593, 0.5445, 0.06593, 0.4939, 0.1584, 0.4939])
me_cube_032.materials.append(mat_env_props_b_alpha)
me_cube_032.materials.append(mat_env_props_a)
me_cube_032.update()
me_cube_055 = bpy.data.meshes.new('Cube.055')
me_cube_055.from_pydata([(0.6516, 4.204, -0.8247), (0.57, -4.204, -0.8247), (-0.4421, 4.204, -0.8247), (-0.4421, -4.204, -0.8247), (0.7473, -3.27, -0.8247), (0.6516, -2.335, -0.8247), (0.6516, -1.401, -0.8247), (0.5968, -0.4671, -0.8247), (0.6516, 0.4671, -0.8247), (0.5968, 1.401, -0.8247), (0.6516, 2.335, -0.8247), (0.6516, 3.27, -0.8247), (-0.4421, 3.27, -0.8247), (-0.4421, 2.335, -0.8247), (-0.4421, 1.401, -0.8247), (-0.4421, 0.4671, -0.8247), (-0.4421, -0.4671, -0.8247), (-0.4421, -1.401, -0.8247), (-0.4421, -2.335, -0.8247), (-0.4421, -3.27, -0.8247), (0.7826, 4.204, -0.597), (0.701, -4.204, -0.597), (-0.4887, -4.204, -0.597), (-0.4886, 4.204, -0.597), (-0.632, -3.27, -0.597), (-0.632, -2.335, -0.597), (-0.632, -1.401, -0.597), (-0.4887, -0.4671, -0.597), (-0.632, 0.4671, -0.597), (-0.632, 1.401, -0.597), (-0.4887, 2.335, -0.597), (-0.632, 3.27, -0.597), (0.7342, 3.27, -0.597), (0.7826, 2.335, -0.597), (0.6794, 1.401, -0.597), (0.7826, 0.4671, -0.597), (0.6794, -0.4671, -0.597), (0.7826, -1.401, -0.597), (0.7342, -2.335, -0.597), (0.8298, -3.27, -0.597), (0.1327, 4.24, 0.2693), (0.7357, 4.158, -0.1387), (0.655, -4.158, -0.1387), (0.1327, -4.111, 0.2693), (0.6878, 3.234, -0.1387), (0.1327, 2.355, 0.2693), (0.7357, 2.31, -0.1387), (0.1327, 1.413, 0.1442), (0.6336, 1.386, -0.1387), (0.1327, 0.471, 0.2693), (0.7357, 0.462, -0.1387), (0.1327, -0.4712, 0.1442), (0.6336, -0.462, -0.1387), (0.1327, -1.413, 0.2693), (0.7357, -1.386, -0.1387), (0.1327, -2.356, 0.1442), (0.6878, -2.31, -0.1387), (0.7824, -3.234, -0.1387), (0.1327, -3.298, 0.2693), (0.1327, 4.348, -0.8247), (0.1327, 4.463, -0.597), (0.1327, 4.414, -0.1232), (0.1327, -4.328, -0.8247), (0.1327, -4.417, -0.1232), (0.1487, -4.381, -0.4247), (-0.4284, 3.234, -0.1077), (-0.4167, 4.158, -0.1077), (-0.4167, -4.158, -0.1077), (-0.4284, -3.234, -0.1885), (-0.4284, -2.31, -0.1077), (-0.2983, -1.386, -0.1077), (-0.4167, -0.462, -0.1077), (-0.4284, 0.462, -0.1077), (-0.4284, 1.386, -0.1077), (-0.4167, 2.31, -0.1077), (0.7788, -4.24, -0.1294), (0.9388, -3.298, -0.1294), (0.82, 3.298, -0.1294), (0.8801, 4.24, -0.1294), (0.8801, 2.355, -0.1294), (0.752, 1.413, -0.1294), (0.8801, 0.471, -0.1294), (0.752, -0.4712, -0.1294), (0.8801, -1.413, -0.1294), (0.82, -2.356, -0.1294), (0.1327, -4.504, -0.1123), (0.6548, -2.291, -0.4247), (0.7354, -3.207, -0.4247), (0.6956, -1.375, -0.4247), (0.6086, -0.4582, -0.4247), (0.6956, 0.4582, -0.4247), (0.6086, 1.375, -0.4247), (0.6956, 2.291, -0.4247), (0.6548, 3.207, -0.4247), (0.6956, 4.124, -0.4247), (-0.3755, 2.291, -0.4247), (-0.4962, 3.207, -0.4247), (-0.4962, 1.375, -0.4247), (-0.4962, 0.4582, -0.4247), (-0.3755, -0.4582, -0.4247), (-0.4962, -1.375, -0.4247), (-0.4962, -2.291, -0.4247), (-0.4962, -3.207, -0.4247), (-0.3755, -4.124, -0.4247), (-0.3755, 4.124, -0.4247), (0.6268, -4.124, -0.4247), (0.1487, 4.378, -0.4247), (0.1327, -4.466, -0.597), (0.1327, 3.298, 0.1442), (-0.5134, -4.24, -0.1294), (-0.6734, -3.298, -0.1294), (-0.5546, 3.298, -0.1294), (-0.6148, 4.24, -0.1294), (-0.6148, 2.355, -0.1294), (-0.4866, 1.413, -0.1294), (-0.6148, 0.471, -0.1294), (-0.4866, -0.4712, -0.1294), (-0.6148, -1.413, -0.1294), (-0.5546, -2.356, -0.1294), (0.1327, 4.501, -0.1123)], [], [(31, 65, 66, 23), (22, 67, 68, 24), (24, 68, 69, 25), (25, 69, 70, 26), (26, 70, 71, 27), (27, 71, 72, 28), (28, 72, 73, 29), (29, 73, 74, 30), (30, 74, 65, 31), (5, 86, 87, 4), (6, 88, 86, 5), (7, 89, 88, 6), (8, 90, 89, 7), (9, 91, 90, 8), (10, 92, 91, 9), (11, 93, 92, 10), (0, 94, 93, 11), (13, 95, 96, 12), (14, 97, 95, 13), (15, 98, 97, 14), (16, 99, 98, 15), (17, 100, 99, 16), (18, 101, 100, 17), (19, 102, 101, 18), (3, 103, 102, 19), (12, 96, 104, 2), (4, 87, 105, 1), (58, 43, 75, 76), (40, 108, 77, 78), (108, 45, 79, 77), (45, 47, 80, 79), (47, 49, 81, 80), (49, 51, 82, 81), (51, 53, 83, 82), (53, 55, 84, 83), (55, 58, 76, 84), (20, 41, 44, 32), (39, 57, 42, 21), (32, 44, 46, 33), (33, 46, 48, 34), (34, 48, 50, 35), (35, 50, 52, 36), (36, 52, 54, 37), (37, 54, 56, 38), (38, 56, 57, 39), (40, 78, 119), (59, 106, 94, 0), (60, 61, 41, 20), (23, 66, 61, 60), (2, 104, 106, 59), (107, 63, 67, 22), (62, 64, 103, 3), (1, 105, 64, 62), (21, 42, 63, 107), (75, 43, 85), (58, 110, 109, 43), (40, 112, 111, 108), (108, 111, 113, 45), (45, 113, 114, 47), (47, 114, 115, 49), (49, 115, 116, 51), (51, 116, 117, 53), (53, 117, 118, 55), (55, 118, 110, 58), (40, 119, 112), (109, 85, 43)])
me_cube_055.polygons.foreach_set('use_smooth', [True] * 66)
me_cube_055.polygons.foreach_set('material_index', [0, 0, 0, 0, 0, 0, 0, 0, 0, 1, 1, 1, 1, 1, 1, 1, 1, 1, 1, 1, 1, 1, 1, 1, 1, 1, 1, 0, 0, 0, 0, 0, 0, 0, 0, 0, 0, 0, 0, 0, 0, 0, 0, 0, 0, 0, 1, 0, 0, 1, 0, 1, 1, 0, 0, 0, 0, 0, 0, 0, 0, 0, 0, 0, 0, 0])
_uv = me_cube_055.uv_layers.new(name='UVMap')
_uv.uv.foreach_set('vector', [0.1776, 0.8379, 0.2601, 0.8379, 0.2601, 0.9343, 0.1776, 0.9343, 0.1776, 0.06668, 0.2601, 0.06668, 0.2601, 0.1633, 0.1776, 0.1633, 0.1776, 0.1633, 0.2601, 0.1633, 0.2601, 0.2594, 0.1776, 0.2594, 0.1776, 0.2594, 0.2601, 0.2594, 0.2601, 0.3558, 0.1776, 0.3558, 0.1776, 0.3558, 0.2601, 0.3558, 0.2601, 0.4528, 0.1776, 0.4528, 0.1776, 0.4528, 0.2601, 0.4528, 0.2601, 0.5492, 0.1776, 0.5492, 0.1776, 0.5492, 0.2601, 0.5492, 0.2601, 0.645, 0.1776, 0.645, 0.1776, 0.645, 0.2601, 0.645, 0.2601, 0.7415, 0.1776, 0.7415, 0.1776, 0.7415, 0.2601, 0.7415, 0.2601, 0.8379, 0.1776, 0.8379, 0.005803, 0.7414, 0.05853, 0.7414, 0.05853, 0.8379, 0.005803, 0.8379, 0.005803, 0.6449, 0.05853, 0.6449, 0.05853, 0.7414, 0.005803, 0.7414, 0.005803, 0.5489, 0.05853, 0.5489, 0.05853, 0.6449, 0.005803, 0.6449, 0.005803, 0.4524, 0.05853, 0.4524, 0.05853, 0.5489, 0.005803, 0.5489, 0.005803, 0.3554, 0.05853, 0.3554, 0.05853, 0.4524, 0.005803, 0.4524, 0.005803, 0.2589, 0.05853, 0.2589, 0.05853, 0.3554, 0.005803, 0.3554, 0.005803, 0.1627, 0.05853, 0.1627, 0.05853, 0.2589, 0.005803, 0.2589, 0.005803, 0.06599, 0.05853, 0.06599, 0.05853, 0.1627, 0.005803, 0.1627, 0.005803, 0.7414, 0.05853, 0.7414, 0.05853, 0.8379, 0.005803, 0.8379, 0.005803, 0.6449, 0.05853, 0.6449, 0.05853, 0.7414, 0.005803, 0.7414, 0.005803, 0.5489, 0.05853, 0.5489, 0.05853, 0.6449, 0.005803, 0.6449, 0.005803, 0.4524, 0.05853, 0.4524, 0.05853, 0.5489, 0.005803, 0.5489, 0.005803, 0.3554, 0.05853, 0.3554, 0.05853, 0.4524, 0.005803, 0.4524, 0.005803, 0.2589, 0.05853, 0.2589, 0.05853, 0.3554, 0.005803, 0.3554, 0.005803, 0.1627, 0.05853, 0.1627, 0.05853, 0.2589, 0.005803, 0.2589, 0.005803, 0.06599, 0.05853, 0.06599, 0.05853, 0.1627, 0.005803, 0.1627, 0.005803, 0.8379, 0.05853, 0.8379, 0.05853, 0.9344, 0.005803, 0.9344, 0.005803, 0.8379, 0.05853, 0.8379, 0.05853, 0.9344, 0.005803, 0.9344, 0.2874, 0.1951, 0.2874, 0.1156, 0.3583, 0.1156, 0.3583, 0.1951, 0.2874, 0.8612, 0.2874, 0.7782, 0.3583, 0.7782, 0.3583, 0.8612, 0.2874, 0.7782, 0.2874, 0.6952, 0.3583, 0.6952, 0.3583, 0.7782, 0.2874, 0.6952, 0.2874, 0.612, 0.3583, 0.612, 0.3583, 0.6952, 0.2874, 0.612, 0.2874, 0.5288, 0.3583, 0.5288, 0.3583, 0.612, 0.2874, 0.5288, 0.2874, 0.4456, 0.3583, 0.4456, 0.3583, 0.5288, 0.2874, 0.4456, 0.2874, 0.3619, 0.3583, 0.3619, 0.3583, 0.4456, 0.2874, 0.3619, 0.2874, 0.2784, 0.3583, 0.2784, 0.3583, 0.3619, 0.2874, 0.2784, 0.2874, 0.1951, 0.3583, 0.1951, 0.3583, 0.2784, 0.1776, 0.06668, 0.2601, 0.06668, 0.2601, 0.1633, 0.1776, 0.1633, 0.1776, 0.8379, 0.2601, 0.8379, 0.2601, 0.9343, 0.1776, 0.9343, 0.1776, 0.1633, 0.2601, 0.1633, 0.2601, 0.2594, 0.1776, 0.2594, 0.1776, 0.2594, 0.2601, 0.2594, 0.2601, 0.3558, 0.1776, 0.3558, 0.1776, 0.3558, 0.2601, 0.3558, 0.2601, 0.4528, 0.1776, 0.4528, 0.1776, 0.4528, 0.2601, 0.4528, 0.2601, 0.5492, 0.1776, 0.5492, 0.1776, 0.5492, 0.2601, 0.5492, 0.2601, 0.645, 0.1776, 0.645, 0.1776, 0.645, 0.2601, 0.645, 0.2601, 0.7415, 0.1776, 0.7415, 0.1776, 0.7415, 0.2601, 0.7415, 0.2601, 0.8379, 0.1776, 0.8379, 0.2868, 0.8681, 0.3589, 0.8741, 0.287, 0.9077, 0.005803, 7.808e-05, 0.05853, 7.808e-05, 0.05853, 0.06599, 0.005803, 0.06599, 0.1796, 0.0008265, 0.2601, 0.0008265, 0.2601, 0.06668, 0.1776, 0.06668, 0.1776, 0.9343, 0.2601, 0.9343, 0.2601, 1.0, 0.1776, 1.0, 0.005803, 0.9344, 0.05853, 0.9344, 0.05853, 1.0, 0.005803, 1.0, 0.1796, 0.0008265, 0.2601, 0.0008265, 0.2601, 0.06668, 0.1776, 0.06668, 0.005803, 7.808e-05, 0.05853, 7.808e-05, 0.05853, 0.06599, 0.005803, 0.06599, 0.005803, 0.9344, 0.05853, 0.9344, 0.05853, 1.0, 0.005803, 1.0, 0.1776, 0.9343, 0.2601, 0.9343, 0.2601, 1.0, 0.1776, 1.0, 0.3497, 0.08575, 0.2864, 0.1056, 0.2864, 0.05876, 0.2874, 0.1951, 0.3583, 0.1951, 0.3583, 0.1156, 0.2874, 0.1156, 0.2874, 0.8612, 0.3583, 0.8612, 0.3583, 0.7782, 0.2874, 0.7782, 0.2874, 0.7782, 0.3583, 0.7782, 0.3583, 0.6952, 0.2874, 0.6952, 0.2874, 0.6952, 0.3583, 0.6952, 0.3583, 0.612, 0.2874, 0.612, 0.2874, 0.612, 0.3583, 0.612, 0.3583, 0.5288, 0.2874, 0.5288, 0.2874, 0.5288, 0.3583, 0.5288, 0.3583, 0.4456, 0.2874, 0.4456, 0.2874, 0.4456, 0.3583, 0.4456, 0.3583, 0.3619, 0.2874, 0.3619, 0.2874, 0.3619, 0.3583, 0.3619, 0.3583, 0.2784, 0.2874, 0.2784, 0.2874, 0.2784, 0.3583, 0.2784, 0.3583, 0.1951, 0.2874, 0.1951, 0.2868, 0.8681, 0.287, 0.9077, 0.3589, 0.8741, 0.3497, 0.08575, 0.2864, 0.05876, 0.2864, 0.1056])
me_cube_055.materials.append(mat_env_props_b_alpha)
me_cube_055.materials.append(mat_env_props_a)
me_cube_055.update()
me_cube_009 = bpy.data.meshes.new('Cube.009')
me_cube_009.from_pydata([(-0.08205, -0.09394, -0.5701), (-0.08894, -0.08707, -0.5702), (-0.0996, -0.1015, 0.4768), (-0.1065, -0.09461, 0.4768), (-0.08894, 0.08707, -0.5702), (-0.08206, 0.09394, -0.5701), (-0.1065, 0.09461, 0.4768), (-0.0996, 0.1015, 0.4767), (0.09894, -0.08706, -0.5685), (0.09207, -0.09394, -0.5686), (0.09651, -0.0946, 0.4785), (0.0896, -0.1015, 0.4785), (0.09207, 0.09394, -0.5686), (0.09894, 0.08706, -0.5685), (0.0896, 0.1015, 0.4754), (0.09651, 0.0946, 0.4755), (-0.005001, 3.314e-07, 0.5026)], [], [(0, 2, 3, 1), (7, 5, 4, 6), (15, 13, 12, 14), (11, 9, 8, 10), (16, 15, 14), (6, 16, 7), (2, 16, 3), (10, 16, 11), (1, 3, 6, 4), (9, 11, 2, 0), (2, 11, 16), (6, 3, 16), (5, 7, 14, 12), (14, 7, 16), (13, 15, 10, 8), (10, 15, 16)])
me_cube_009.polygons.foreach_set('use_smooth', [True] * 16)
_uv = me_cube_009.uv_layers.new(name='UVMap')
_uv.uv.foreach_set('vector', [0.2569, 0.1709, 0.2569, 0.3278, 0.2558, 0.3278, 0.2558, 0.1709, 0.2355, 0.3278, 0.2355, 0.1709, 0.2366, 0.1709, 0.2366, 0.3278, 0.2152, 0.3278, 0.2152, 0.1709, 0.2162, 0.1709, 0.2162, 0.3278, 0.2762, 0.3278, 0.2762, 0.1709, 0.2772, 0.1709, 0.2772, 0.3278, 0.2634, 0.3479, 0.2512, 0.3609, 0.2503, 0.36, 0.2512, 0.3349, 0.2634, 0.3479, 0.2504, 0.3358, 0.2764, 0.3358, 0.2634, 0.3479, 0.2755, 0.3349, 0.2754, 0.3609, 0.2634, 0.3479, 0.2763, 0.36, 0.2558, 0.1709, 0.2558, 0.3278, 0.2366, 0.3278, 0.2366, 0.1709, 0.2762, 0.1709, 0.2762, 0.3278, 0.2569, 0.3278, 0.2569, 0.1709, 0.2764, 0.3358, 0.2763, 0.36, 0.2634, 0.3479, 0.2512, 0.3349, 0.2755, 0.3349, 0.2634, 0.3479, 0.2355, 0.1709, 0.2355, 0.3278, 0.2162, 0.3278, 0.2162, 0.1709, 0.2503, 0.36, 0.2504, 0.3358, 0.2634, 0.3479, 0.2152, 0.1709, 0.2152, 0.3278, 0.1959, 0.3278, 0.1959, 0.1709, 0.2754, 0.3609, 0.2512, 0.3609, 0.2634, 0.3479])
me_cube_009.materials.append(mat_env_props_a)
me_cube_009.update()
me_cube_011 = bpy.data.meshes.new('Cube.011')
me_cube_011.from_pydata([(0.1655, -0.08417, -1.987), (0.1655, -0.08417, 1.987), (0.1655, 0.08417, -1.987), (0.1655, 0.08417, 1.987), (-0.1443, -0.08417, -1.987), (-0.1655, -0.07335, -1.987), (-0.1655, -0.07335, 1.987), (-0.1443, -0.08417, 1.987), (-0.1655, 0.07335, -1.987), (-0.1443, 0.08417, -1.987), (-0.1443, 0.08417, 1.987), (-0.1655, 0.07335, 1.987)], [], [(4, 7, 6, 5), (10, 9, 8, 11), (5, 6, 11, 8), (0, 1, 7, 4), (9, 10, 3, 2)])
_uv = me_cube_011.uv_layers.new(name='UVMap')
_uv.uv.foreach_set('vector', [0.1669, 0.003923, 0.1669, 0.3379, 0.1655, 0.3379, 0.1655, 0.003923, 0.155, 0.3379, 0.155, 0.003923, 0.1565, 0.003923, 0.1565, 0.3379, 0.1655, 0.003923, 0.1655, 0.3379, 0.1565, 0.3379, 0.1565, 0.003923, 0.186, 0.003923, 0.186, 0.3379, 0.1669, 0.3379, 0.1669, 0.003923, 0.155, 0.003923, 0.155, 0.3379, 0.136, 0.3379, 0.136, 0.003923])
me_cube_011.materials.append(mat_env_props_a)
me_cube_011.update()
me_cube_012 = bpy.data.meshes.new('Cube.012')
me_cube_012.from_pydata([(0.1655, -0.08417, -1.987), (0.1655, -0.08417, 1.987), (0.1655, 0.08417, -1.987), (0.1655, 0.08417, 1.987), (-0.1498, -0.08417, -1.987), (-0.1655, -0.07617, -1.987), (-0.1655, -0.07617, 1.987), (-0.1498, -0.08417, 1.987), (-0.1655, 0.07617, -1.987), (-0.1498, 0.08417, -1.987), (-0.1498, 0.08417, 1.987), (-0.1655, 0.07617, 1.987)], [], [(4, 7, 6, 5), (10, 9, 8, 11), (5, 6, 11, 8), (0, 1, 7, 4), (9, 10, 3, 2)])
_uv = me_cube_012.uv_layers.new(name='UVMap')
_uv.uv.foreach_set('vector', [0.1091, 0.003394, 0.1091, 0.3384, 0.108, 0.3384, 0.108, 0.003394, 0.09759, 0.3384, 0.09759, 0.003394, 0.09867, 0.003394, 0.09867, 0.3384, 0.108, 0.003394, 0.108, 0.3384, 0.09867, 0.3384, 0.09867, 0.003394, 0.1284, 0.003394, 0.1284, 0.3384, 0.1091, 0.3384, 0.1091, 0.003394, 0.09759, 0.003394, 0.09759, 0.3384, 0.07829, 0.3384, 0.07829, 0.003394])
me_cube_012.materials.append(mat_env_props_a)
me_cube_012.update()
me_cube_054 = bpy.data.meshes.new('Cube.054')
me_cube_054.from_pydata([(-0.08205, -0.09394, -0.5701), (-0.08894, -0.08707, -0.5702), (-0.0996, -0.1015, 0.4768), (-0.1065, -0.09461, 0.4768), (-0.08894, 0.08707, -0.5702), (-0.08206, 0.09394, -0.5701), (-0.1065, 0.09461, 0.4768), (-0.0996, 0.1015, 0.4767), (0.09894, -0.08706, -0.5685), (0.09207, -0.09394, -0.5686), (0.09651, -0.0946, 0.4785), (0.0896, -0.1015, 0.4785), (0.09207, 0.09394, -0.5686), (0.09894, 0.08706, -0.5685), (0.0896, 0.1015, 0.4754), (0.09651, 0.0946, 0.4755), (-0.005001, 3.314e-07, 0.5026)], [], [(0, 2, 3, 1), (7, 5, 4, 6), (15, 13, 12, 14), (11, 9, 8, 10), (16, 15, 14), (6, 16, 7), (2, 16, 3), (10, 16, 11), (1, 3, 6, 4), (9, 11, 2, 0), (2, 11, 16), (6, 3, 16), (5, 7, 14, 12), (14, 7, 16), (13, 15, 10, 8), (10, 15, 16)])
me_cube_054.polygons.foreach_set('use_smooth', [True] * 16)
_uv = me_cube_054.uv_layers.new(name='UVMap')
_uv.uv.foreach_set('vector', [0.2563, 0.004215, 0.2563, 0.1611, 0.2552, 0.1611, 0.2552, 0.004215, 0.2349, 0.1611, 0.2349, 0.004215, 0.2359, 0.004215, 0.2359, 0.1611, 0.2146, 0.1611, 0.2146, 0.004215, 0.2156, 0.004215, 0.2156, 0.1611, 0.2755, 0.1611, 0.2755, 0.004215, 0.2766, 0.004215, 0.2766, 0.1611, 0.2115, 0.3479, 0.1994, 0.3609, 0.1985, 0.36, 0.1994, 0.3349, 0.2115, 0.3479, 0.1985, 0.3358, 0.2245, 0.3358, 0.2115, 0.3479, 0.2236, 0.3349, 0.2236, 0.3609, 0.2115, 0.3479, 0.2245, 0.36, 0.2552, 0.004215, 0.2552, 0.1611, 0.2359, 0.1611, 0.2359, 0.004215, 0.2755, 0.004215, 0.2755, 0.1611, 0.2563, 0.1611, 0.2563, 0.004215, 0.2245, 0.3358, 0.2245, 0.36, 0.2115, 0.3479, 0.1994, 0.3349, 0.2236, 0.3349, 0.2115, 0.3479, 0.2349, 0.004215, 0.2349, 0.1611, 0.2156, 0.1611, 0.2156, 0.004215, 0.1985, 0.36, 0.1985, 0.3358, 0.2115, 0.3479, 0.2146, 0.004215, 0.2146, 0.1611, 0.1953, 0.1611, 0.1953, 0.004215, 0.2236, 0.3609, 0.1994, 0.3609, 0.2115, 0.3479])
me_cube_054.materials.append(mat_env_props_a)
me_cube_054.update()
me_cylinder = bpy.data.meshes.new('Cylinder')
me_cylinder.from_pydata([(-1.432, 1.5, -1.132e-07), (1.455, 1.5, 1.132e-07), (-1.432, -1.5, -1.132e-07), (1.455, -1.5, 1.132e-07), (-1.432, -1.471, 0.2926), (1.455, -1.471, 0.2926), (-1.432, -1.386, 0.574), (1.455, -1.386, 0.574), (-1.432, -1.247, 0.8334), (1.455, -1.247, 0.8334), (-1.432, -1.061, 1.061), (1.455, -1.061, 1.061), (-1.432, -0.8334, 1.247), (1.455, -0.8334, 1.247), (-1.432, -0.574, 1.386), (1.455, -0.574, 1.386), (-1.432, -0.2926, 1.471), (1.455, -0.2926, 1.471), (-1.432, 0.0, 1.5), (1.455, 0.0, 1.5), (-1.432, 0.2926, 1.471), (1.455, 0.2926, 1.471), (-1.432, 0.574, 1.386), (1.455, 0.574, 1.386), (-1.432, 0.8334, 1.247), (1.455, 0.8334, 1.247), (-1.432, 1.061, 1.061), (1.455, 1.061, 1.061), (-1.432, 1.247, 0.8334), (1.455, 1.247, 0.8334), (-1.432, 1.386, 0.574), (1.455, 1.386, 0.574), (-1.432, 1.471, 0.2926), (1.455, 1.471, 0.2926), (1.394, 1.5, 1.052e-07), (1.394, -1.5, 1.052e-07), (1.394, -1.471, 0.2926), (1.394, -1.386, 0.574), (1.394, -1.247, 0.8334), (1.394, -1.061, 1.061), (1.394, -0.8334, 1.247), (1.394, -0.574, 1.386), (1.394, -0.2926, 1.471), (1.394, 0.0, 1.5), (1.394, 0.2926, 1.471), (1.394, 0.574, 1.386), (1.394, 0.8334, 1.247), (1.394, 1.061, 1.061), (1.394, 1.247, 0.8334), (1.394, 1.386, 0.574), (1.394, 1.471, 0.2926), (-1.339, -1.5, -1.062e-07), (-1.339, -1.471, 0.2926), (-1.339, -1.386, 0.574), (-1.339, -1.247, 0.8334), (-1.339, -1.061, 1.061), (-1.339, -0.8334, 1.247), (-1.339, -0.574, 1.386), (-1.339, -0.2926, 1.471), (-1.339, 0.0, 1.5), (-1.339, 0.2926, 1.471), (-1.339, 0.574, 1.386), (-1.339, 0.8334, 1.247), (-1.339, 1.061, 1.061), (-1.339, 1.247, 0.8334), (-1.339, 1.386, 0.574), (-1.339, 1.471, 0.2926), (-1.339, 1.5, -1.062e-07), (1.21, 1.5, 9.139e-08), (1.21, -1.5, 9.139e-08), (1.21, -1.471, 0.2926), (1.21, -1.386, 0.574), (1.21, -1.247, 0.8334), (1.21, -1.061, 1.061), (1.21, -0.8334, 1.247), (1.21, -0.574, 1.386), (1.21, -0.2926, 1.471), (1.21, 0.0, 1.5), (1.21, 0.2926, 1.471), (1.21, 0.574, 1.386), (1.21, 0.8334, 1.247), (1.21, 1.061, 1.061), (1.21, 1.247, 0.8334), (1.21, 1.386, 0.574), (1.21, 1.471, 0.2926), (-1.215, -1.5, -9.174e-08), (-1.215, -1.471, 0.2926), (-1.215, -1.386, 0.574), (-1.215, -1.247, 0.8334), (-1.215, -1.061, 1.061), (-1.215, -0.8334, 1.247), (-1.215, -0.574, 1.386), (-1.215, -0.2926, 1.471), (-1.215, 0.0, 1.5), (-1.215, 0.2926, 1.471), (-1.215, 0.574, 1.386), (-1.215, 0.8334, 1.247), (-1.215, 1.061, 1.061), (-1.215, 1.247, 0.8334), (-1.215, 1.386, 0.574), (-1.215, 1.471, 0.2926), (-1.215, 1.5, -9.174e-08), (1.476, 1.438, 0.03101), (1.476, -1.438, 0.03101), (1.476, -1.41, 0.3115), (1.476, -1.329, 0.5813), (1.476, -1.196, 0.8299), (1.476, -1.017, 1.048), (1.476, -0.7989, 1.227), (1.476, -0.5503, 1.36), (1.476, -0.2805, 1.441), (1.476, -1.183e-07, 1.469), (1.476, 0.2805, 1.441), (1.476, 0.5503, 1.36), (1.476, 0.7989, 1.227), (1.476, 1.017, 1.048), (1.476, 1.196, 0.8299), (1.476, 1.329, 0.5813), (1.476, 1.41, 0.3115), (-1.463, 1.404, -0.006383), (-1.463, -1.404, -0.006383), (-1.463, -1.377, 0.2799), (-1.463, -1.297, 0.5552), (-1.463, -1.167, 0.8089), (-1.463, -0.9927, 1.031), (-1.463, -0.7799, 1.214), (-1.463, -0.5372, 1.349), (-1.463, -0.2739, 1.433), (-1.463, -1.834e-07, 1.461), (-1.463, 0.2739, 1.433), (-1.463, 0.5372, 1.349), (-1.463, 0.7799, 1.214), (-1.463, 0.9927, 1.031), (-1.463, 1.167, 0.8089), (-1.463, 1.297, 0.5552), (-1.463, 1.377, 0.2799), (-0.002319, 1.5, -1.751e-10), (-0.002319, -1.5, -1.751e-10), (-0.002319, -1.471, 0.2926), (-0.002319, -1.386, 0.574), (-0.002319, -1.247, 0.8334), (-0.002319, -1.061, 1.061), (-0.002319, -0.8334, 1.247), (-0.002319, -0.574, 1.386), (-0.002319, -0.2926, 1.471), (-0.002319, 0.0, 1.5), (-0.002319, 0.2926, 1.471), (-0.002319, 0.574, 1.386), (-0.002319, 0.8334, 1.247), (-0.002319, 1.061, 1.061), (-0.002319, 1.247, 0.8334), (-0.002319, 1.386, 0.574), (-0.002319, 1.471, 0.2926)], [], [(35, 3, 5, 36), (36, 5, 7, 37), (37, 7, 9, 38), (38, 9, 11, 39), (39, 11, 13, 40), (40, 13, 15, 41), (41, 15, 17, 42), (42, 17, 19, 43), (43, 19, 21, 44), (44, 21, 23, 45), (45, 23, 25, 46), (46, 25, 27, 47), (47, 27, 29, 48), (48, 29, 31, 49), (49, 31, 33, 50), (50, 33, 1, 34), (84, 50, 34, 68), (83, 49, 50, 84), (82, 48, 49, 83), (81, 47, 48, 82), (80, 46, 47, 81), (79, 45, 46, 80), (78, 44, 45, 79), (77, 43, 44, 78), (76, 42, 43, 77), (75, 41, 42, 76), (74, 40, 41, 75), (73, 39, 40, 74), (72, 38, 39, 73), (71, 37, 38, 72), (70, 36, 37, 71), (69, 35, 36, 70), (2, 51, 52, 4), (4, 52, 53, 6), (6, 53, 54, 8), (8, 54, 55, 10), (10, 55, 56, 12), (12, 56, 57, 14), (14, 57, 58, 16), (16, 58, 59, 18), (18, 59, 60, 20), (20, 60, 61, 22), (22, 61, 62, 24), (24, 62, 63, 26), (26, 63, 64, 28), (28, 64, 65, 30), (30, 65, 66, 32), (32, 66, 67, 0), (137, 69, 70, 138), (138, 70, 71, 139), (139, 71, 72, 140), (140, 72, 73, 141), (141, 73, 74, 142), (142, 74, 75, 143), (143, 75, 76, 144), (144, 76, 77, 145), (145, 77, 78, 146), (146, 78, 79, 147), (147, 79, 80, 148), (148, 80, 81, 149), (149, 81, 82, 150), (150, 82, 83, 151), (151, 83, 84, 152), (152, 84, 68, 136), (66, 100, 101, 67), (65, 99, 100, 66), (64, 98, 99, 65), (63, 97, 98, 64), (62, 96, 97, 63), (61, 95, 96, 62), (60, 94, 95, 61), (59, 93, 94, 60), (58, 92, 93, 59), (57, 91, 92, 58), (56, 90, 91, 57), (55, 89, 90, 56), (54, 88, 89, 55), (53, 87, 88, 54), (52, 86, 87, 53), (51, 85, 86, 52), (9, 7, 105, 106), (19, 17, 110, 111), (29, 27, 115, 116), (5, 3, 103, 104), (15, 13, 108, 109), (25, 23, 113, 114), (1, 33, 118, 102), (11, 9, 106, 107), (21, 19, 111, 112), (31, 29, 116, 117), (7, 5, 104, 105), (17, 15, 109, 110), (27, 25, 114, 115), (13, 11, 107, 108), (23, 21, 112, 113), (33, 31, 117, 118), (2, 4, 121, 120), (12, 14, 126, 125), (22, 24, 131, 130), (32, 0, 119, 135), (8, 10, 124, 123), (18, 20, 129, 128), (28, 30, 134, 133), (4, 6, 122, 121), (14, 16, 127, 126), (24, 26, 132, 131), (10, 12, 125, 124), (20, 22, 130, 129), (30, 32, 135, 134), (6, 8, 123, 122), (16, 18, 128, 127), (26, 28, 133, 132), (100, 152, 136, 101), (99, 151, 152, 100), (98, 150, 151, 99), (97, 149, 150, 98), (96, 148, 149, 97), (95, 147, 148, 96), (94, 146, 147, 95), (93, 145, 146, 94), (92, 144, 145, 93), (91, 143, 144, 92), (90, 142, 143, 91), (89, 141, 142, 90), (88, 140, 141, 89), (87, 139, 140, 88), (86, 138, 139, 87), (85, 137, 138, 86)])
me_cylinder.polygons.foreach_set('use_smooth', [True] * 128)
_uv = me_cylinder.uv_layers.new(name='UVMap')
_uv.uv.foreach_set('vector', [-0.02867, 1.064, -0.04289, 1.064, -0.04289, 0.9971, -0.02867, 0.9971, -0.02867, 0.9971, -0.04289, 0.9971, -0.04289, 0.9307, -0.02867, 0.9307, -0.02867, 0.9307, -0.04289, 0.9307, -0.04289, 0.8643, -0.02867, 0.8643, -0.02867, 0.8643, -0.04289, 0.8643, -0.04289, 0.798, -0.02867, 0.798, -0.02867, 0.798, -0.04289, 0.798, -0.04289, 0.7317, -0.02867, 0.7317, -0.02867, 0.7317, -0.04289, 0.7317, -0.04289, 0.6655, -0.02867, 0.6655, -0.02867, 0.6655, -0.04289, 0.6655, -0.04289, 0.5994, -0.02867, 0.5994, -0.02867, 0.5994, -0.04289, 0.5994, -0.04289, 0.5332, -0.02867, 0.5332, -0.02867, 0.5332, -0.04289, 0.5332, -0.04289, 0.4671, -0.02867, 0.4671, -0.02867, 0.4671, -0.04289, 0.4671, -0.04289, 0.401, -0.02867, 0.401, -0.02867, 0.401, -0.04289, 0.401, -0.04289, 0.3348, -0.02867, 0.3348, -0.02867, 0.3348, -0.04289, 0.3348, -0.04289, 0.2685, -0.02867, 0.2685, -0.02867, 0.2685, -0.04289, 0.2685, -0.04289, 0.2022, -0.02867, 0.2022, -0.02867, 0.2022, -0.04289, 0.2022, -0.04289, 0.1358, -0.02867, 0.1358, -0.02867, 0.1358, -0.04289, 0.1358, -0.04289, 0.06939, -0.02867, 0.06939, -0.02867, 0.06939, -0.04289, 0.06939, -0.04289, 0.002949, -0.02867, 0.002949, 0.014, 0.06939, -0.02867, 0.06939, -0.02867, 0.002949, 0.014, 0.002949, 0.014, 0.1358, -0.02867, 0.1358, -0.02867, 0.06939, 0.014, 0.06939, 0.014, 0.2022, -0.02867, 0.2022, -0.02867, 0.1358, 0.014, 0.1358, 0.014, 0.2685, -0.02867, 0.2685, -0.02867, 0.2022, 0.014, 0.2022, 0.014, 0.3348, -0.02867, 0.3348, -0.02867, 0.2685, 0.014, 0.2685, 0.014, 0.401, -0.02867, 0.401, -0.02867, 0.3348, 0.014, 0.3348, 0.014, 0.4671, -0.02867, 0.4671, -0.02867, 0.401, 0.014, 0.401, 0.014, 0.5332, -0.02867, 0.5332, -0.02867, 0.4671, 0.014, 0.4671, 0.014, 0.5994, -0.02867, 0.5994, -0.02867, 0.5332, 0.014, 0.5332, 0.014, 0.6655, -0.02867, 0.6655, -0.02867, 0.5994, 0.014, 0.5994, 0.014, 0.7317, -0.02867, 0.7317, -0.02867, 0.6655, 0.014, 0.6655, 0.014, 0.798, -0.02867, 0.798, -0.02867, 0.7317, 0.014, 0.7317, 0.014, 0.8643, -0.02867, 0.8643, -0.02867, 0.798, 0.014, 0.798, 0.014, 0.9307, -0.02867, 0.9307, -0.02867, 0.8643, 0.014, 0.8643, 0.014, 0.9971, -0.02867, 0.9971, -0.02867, 0.9307, 0.014, 0.9307, 0.014, 1.064, -0.02867, 1.064, -0.02867, 0.9971, 0.014, 0.9971, 0.6289, 1.064, 0.6073, 1.064, 0.6073, 0.9971, 0.6289, 0.9971, 0.6289, 0.9971, 0.6073, 0.9971, 0.6073, 0.9307, 0.6289, 0.9307, 0.6289, 0.9307, 0.6073, 0.9307, 0.6073, 0.8643, 0.6289, 0.8643, 0.6289, 0.8643, 0.6073, 0.8643, 0.6073, 0.798, 0.6289, 0.798, 0.6289, 0.798, 0.6073, 0.798, 0.6073, 0.7317, 0.6289, 0.7317, 0.6289, 0.7317, 0.6073, 0.7317, 0.6073, 0.6655, 0.6289, 0.6655, 0.6289, 0.6655, 0.6073, 0.6655, 0.6073, 0.5994, 0.6289, 0.5994, 0.6289, 0.5994, 0.6073, 0.5994, 0.6073, 0.5332, 0.6289, 0.5332, 0.6289, 0.5332, 0.6073, 0.5332, 0.6073, 0.4671, 0.6289, 0.4671, 0.6289, 0.4671, 0.6073, 0.4671, 0.6073, 0.401, 0.6289, 0.401, 0.6289, 0.401, 0.6073, 0.401, 0.6073, 0.3348, 0.6289, 0.3348, 0.6289, 0.3348, 0.6073, 0.3348, 0.6073, 0.2685, 0.6289, 0.2685, 0.6289, 0.2685, 0.6073, 0.2685, 0.6073, 0.2022, 0.6289, 0.2022, 0.6289, 0.2022, 0.6073, 0.2022, 0.6073, 0.1358, 0.6289, 0.1358, 0.6289, 0.1358, 0.6073, 0.1358, 0.6073, 0.06939, 0.6289, 0.06939, 0.6289, 0.06939, 0.6073, 0.06939, 0.6073, 0.002949, 0.6289, 0.002949, 0.2963, 1.064, 0.014, 1.064, 0.014, 0.9971, 0.2963, 0.9971, 0.2963, 0.9971, 0.014, 0.9971, 0.014, 0.9307, 0.2963, 0.9307, 0.2963, 0.9307, 0.014, 0.9307, 0.014, 0.8643, 0.2963, 0.8643, 0.2963, 0.8643, 0.014, 0.8643, 0.014, 0.798, 0.2963, 0.798, 0.2963, 0.798, 0.014, 0.798, 0.014, 0.7317, 0.2963, 0.7317, 0.2963, 0.7317, 0.014, 0.7317, 0.014, 0.6655, 0.2963, 0.6655, 0.2963, 0.6655, 0.014, 0.6655, 0.014, 0.5994, 0.2963, 0.5994, 0.2963, 0.5994, 0.014, 0.5994, 0.014, 0.5332, 0.2963, 0.5332, 0.2963, 0.5332, 0.014, 0.5332, 0.014, 0.4671, 0.2963, 0.4671, 0.2963, 0.4671, 0.014, 0.4671, 0.014, 0.401, 0.2963, 0.401, 0.2963, 0.401, 0.014, 0.401, 0.014, 0.3348, 0.2963, 0.3348, 0.2963, 0.3348, 0.014, 0.3348, 0.014, 0.2685, 0.2963, 0.2685, 0.2963, 0.2685, 0.014, 0.2685, 0.014, 0.2022, 0.2963, 0.2022, 0.2963, 0.2022, 0.014, 0.2022, 0.014, 0.1358, 0.2963, 0.1358, 0.2963, 0.1358, 0.014, 0.1358, 0.014, 0.06939, 0.2963, 0.06939, 0.2963, 0.06939, 0.014, 0.06939, 0.014, 0.002949, 0.2963, 0.002949, 0.6073, 0.06939, 0.5785, 0.06939, 0.5785, 0.002949, 0.6073, 0.002949, 0.6073, 0.1358, 0.5785, 0.1358, 0.5785, 0.06939, 0.6073, 0.06939, 0.6073, 0.2022, 0.5785, 0.2022, 0.5785, 0.1358, 0.6073, 0.1358, 0.6073, 0.2685, 0.5785, 0.2685, 0.5785, 0.2022, 0.6073, 0.2022, 0.6073, 0.3348, 0.5785, 0.3348, 0.5785, 0.2685, 0.6073, 0.2685, 0.6073, 0.401, 0.5785, 0.401, 0.5785, 0.3348, 0.6073, 0.3348, 0.6073, 0.4671, 0.5785, 0.4671, 0.5785, 0.401, 0.6073, 0.401, 0.6073, 0.5332, 0.5785, 0.5332, 0.5785, 0.4671, 0.6073, 0.4671, 0.6073, 0.5994, 0.5785, 0.5994, 0.5785, 0.5332, 0.6073, 0.5332, 0.6073, 0.6655, 0.5785, 0.6655, 0.5785, 0.5994, 0.6073, 0.5994, 0.6073, 0.7317, 0.5785, 0.7317, 0.5785, 0.6655, 0.6073, 0.6655, 0.6073, 0.798, 0.5785, 0.798, 0.5785, 0.7317, 0.6073, 0.7317, 0.6073, 0.8643, 0.5785, 0.8643, 0.5785, 0.798, 0.6073, 0.798, 0.6073, 0.9307, 0.5785, 0.9307, 0.5785, 0.8643, 0.6073, 0.8643, 0.6073, 0.9971, 0.5785, 0.9971, 0.5785, 0.9307, 0.6073, 0.9307, 0.6073, 1.064, 0.5785, 1.064, 0.5785, 0.9971, 0.6073, 0.9971, -0.04289, 0.8643, -0.04289, 0.9307, -0.0552, 0.9307, -0.0552, 0.8643, -0.04289, 0.5332, -0.04289, 0.5994, -0.0552, 0.5994, -0.0552, 0.5332, -0.04289, 0.2022, -0.04289, 0.2685, -0.0552, 0.2685, -0.0552, 0.2022, -0.04289, 0.9971, -0.04289, 1.064, -0.0552, 1.064, -0.0552, 0.9971, -0.04289, 0.6655, -0.04289, 0.7317, -0.0552, 0.7317, -0.0552, 0.6655, -0.04289, 0.3348, -0.04289, 0.401, -0.0552, 0.401, -0.0552, 0.3348, -0.04289, 0.002949, -0.04289, 0.06939, -0.0552, 0.06939, -0.0552, 0.002949, -0.04289, 0.798, -0.04289, 0.8643, -0.0552, 0.8643, -0.0552, 0.798, -0.04289, 0.4671, -0.04289, 0.5332, -0.0552, 0.5332, -0.0552, 0.4671, -0.04289, 0.1358, -0.04289, 0.2022, -0.0552, 0.2022, -0.0552, 0.1358, -0.04289, 0.9307, -0.04289, 0.9971, -0.0552, 0.9971, -0.0552, 0.9307, -0.04289, 0.5994, -0.04289, 0.6655, -0.0552, 0.6655, -0.0552, 0.5994, -0.04289, 0.2685, -0.04289, 0.3348, -0.0552, 0.3348, -0.0552, 0.2685, -0.04289, 0.7317, -0.04289, 0.798, -0.0552, 0.798, -0.0552, 0.7317, -0.04289, 0.401, -0.04289, 0.4671, -0.0552, 0.4671, -0.0552, 0.401, -0.04289, 0.06939, -0.04289, 0.1358, -0.0552, 0.1358, -0.0552, 0.06939, 0.6289, 1.064, 0.6289, 0.9971, 0.6474, 0.9971, 0.6474, 1.064, 0.6289, 0.7317, 0.6289, 0.6655, 0.6474, 0.6655, 0.6474, 0.7317, 0.6289, 0.401, 0.6289, 0.3348, 0.6474, 0.3348, 0.6474, 0.401, 0.6289, 0.06939, 0.6289, 0.002949, 0.6474, 0.002949, 0.6474, 0.06939, 0.6289, 0.8643, 0.6289, 0.798, 0.6474, 0.798, 0.6474, 0.8643, 0.6289, 0.5332, 0.6289, 0.4671, 0.6474, 0.4671, 0.6474, 0.5332, 0.6289, 0.2022, 0.6289, 0.1358, 0.6474, 0.1358, 0.6474, 0.2022, 0.6289, 0.9971, 0.6289, 0.9307, 0.6474, 0.9307, 0.6474, 0.9971, 0.6289, 0.6655, 0.6289, 0.5994, 0.6474, 0.5994, 0.6474, 0.6655, 0.6289, 0.3348, 0.6289, 0.2685, 0.6474, 0.2685, 0.6474, 0.3348, 0.6289, 0.798, 0.6289, 0.7317, 0.6474, 0.7317, 0.6474, 0.798, 0.6289, 0.4671, 0.6289, 0.401, 0.6474, 0.401, 0.6474, 0.4671, 0.6289, 0.1358, 0.6289, 0.06939, 0.6474, 0.06939, 0.6474, 0.1358, 0.6289, 0.9307, 0.6289, 0.8643, 0.6474, 0.8643, 0.6474, 0.9307, 0.6289, 0.5994, 0.6289, 0.5332, 0.6474, 0.5332, 0.6474, 0.5994, 0.6289, 0.2685, 0.6289, 0.2022, 0.6474, 0.2022, 0.6474, 0.2685, 0.5785, 0.06939, 0.2963, 0.06939, 0.2963, 0.002949, 0.5785, 0.002949, 0.5785, 0.1358, 0.2963, 0.1358, 0.2963, 0.06939, 0.5785, 0.06939, 0.5785, 0.2022, 0.2963, 0.2022, 0.2963, 0.1358, 0.5785, 0.1358, 0.5785, 0.2685, 0.2963, 0.2685, 0.2963, 0.2022, 0.5785, 0.2022, 0.5785, 0.3348, 0.2963, 0.3348, 0.2963, 0.2685, 0.5785, 0.2685, 0.5785, 0.401, 0.2963, 0.401, 0.2963, 0.3348, 0.5785, 0.3348, 0.5785, 0.4671, 0.2963, 0.4671, 0.2963, 0.401, 0.5785, 0.401, 0.5785, 0.5332, 0.2963, 0.5332, 0.2963, 0.4671, 0.5785, 0.4671, 0.5785, 0.5994, 0.2963, 0.5994, 0.2963, 0.5332, 0.5785, 0.5332, 0.5785, 0.6655, 0.2963, 0.6655, 0.2963, 0.5994, 0.5785, 0.5994, 0.5785, 0.7317, 0.2963, 0.7317, 0.2963, 0.6655, 0.5785, 0.6655, 0.5785, 0.798, 0.2963, 0.798, 0.2963, 0.7317, 0.5785, 0.7317, 0.5785, 0.8643, 0.2963, 0.8643, 0.2963, 0.798, 0.5785, 0.798, 0.5785, 0.9307, 0.2963, 0.9307, 0.2963, 0.8643, 0.5785, 0.8643, 0.5785, 0.9971, 0.2963, 0.9971, 0.2963, 0.9307, 0.5785, 0.9307, 0.5785, 1.064, 0.2963, 1.064, 0.2963, 0.9971, 0.5785, 0.9971])
me_cylinder.materials.append(mat_buildings_a)
me_cylinder.update()
me_cube_060 = bpy.data.meshes.new('Cube.060')
me_cube_060.from_pydata([(2.758, 0.6798, -0.1497), (2.758, 0.6798, 1.052), (2.743, 0.6798, -0.1861), (2.758, 0.0, -0.1497), (2.758, 0.0, 1.052), (2.743, 0.0, -0.1861)], [], [(3, 0, 1, 4), (3, 5, 2, 0)])
_uv = me_cube_060.uv_layers.new(name='UVMap')
_uv.uv.foreach_set('vector', [0.9997, 0.7288, 0.8859, 0.7288, 0.886, 0.5278, 0.9997, 0.5278, 0.9997, 0.7288, 0.9997, 0.7353, 0.8859, 0.7354, 0.8859, 0.7288])
me_cube_060.materials.append(mat_buildings_a)
me_cube_060.update()
me_cylinder_001 = bpy.data.meshes.new('Cylinder.001')
me_cylinder_001.from_pydata([(1.455, 1.5, -0.1861), (1.455, 0.0, 1.5), (1.455, 0.2926, 1.471), (1.455, 0.574, 1.386), (1.455, 0.8334, 1.247), (1.455, 1.061, 1.061), (1.455, 1.247, 0.8334), (1.455, 1.386, 0.574), (1.455, 1.471, 0.2926), (1.455, 0.0, 0.4811), (1.455, 0.0, -0.1861), (1.455, -1.5, -0.1861), (1.455, -0.2926, 1.471), (1.455, -0.574, 1.386), (1.455, -0.8334, 1.247), (1.455, -1.061, 1.061), (1.455, -1.247, 0.8334), (1.455, -1.386, 0.574), (1.455, -1.471, 0.2926)], [], [(10, 0, 9), (0, 8, 9), (8, 7, 9), (7, 6, 9), (6, 5, 9), (5, 4, 9), (4, 3, 9), (3, 2, 9), (2, 1, 9), (10, 9, 11), (11, 9, 18), (18, 9, 17), (17, 9, 16), (16, 9, 15), (15, 9, 14), (14, 9, 13), (13, 9, 12), (12, 9, 1)])
me_cylinder_001.polygons.foreach_set('use_smooth', [True] * 18)
_uv = me_cylinder_001.uv_layers.new(name='UVMap')
_uv.uv.foreach_set('vector', [0.6997, 0.005282, 0.9948, 0.005282, 0.6997, 0.1555, 0.9948, 0.005282, 0.9941, 0.1037, 0.6997, 0.1555, 0.9941, 0.1037, 0.9796, 0.1612, 0.6997, 0.1555, 0.9796, 0.1612, 0.9538, 0.215, 0.6997, 0.1555, 0.9538, 0.215, 0.9176, 0.2629, 0.6997, 0.1555, 0.9176, 0.2629, 0.8723, 0.3029, 0.6997, 0.1555, 0.8723, 0.3029, 0.8193, 0.3332, 0.6997, 0.1555, 0.8193, 0.3332, 0.761, 0.3521, 0.6997, 0.1555, 0.761, 0.3521, 0.6997, 0.3586, 0.6997, 0.1555, 0.9778, 0.005282, 0.9778, 0.1555, 0.6826, 0.005282, 0.6826, 0.005282, 0.9778, 0.1555, 0.6834, 0.1037, 0.6834, 0.1037, 0.9778, 0.1555, 0.6979, 0.1612, 0.6979, 0.1612, 0.9778, 0.1555, 0.7236, 0.215, 0.7236, 0.215, 0.9778, 0.1555, 0.7598, 0.2629, 0.7598, 0.2629, 0.9778, 0.1555, 0.8052, 0.3029, 0.8052, 0.3029, 0.9778, 0.1555, 0.8581, 0.3332, 0.8581, 0.3332, 0.9778, 0.1555, 0.9165, 0.3521, 0.9165, 0.3521, 0.9778, 0.1555, 0.9778, 0.3586])
me_cylinder_001.materials.append(mat_buildings_a)
me_cylinder_001.update()
me_cube_063 = bpy.data.meshes.new('Cube.063')
me_cube_063.from_pydata([(1.213, 0.3762, -0.3762), (1.213, 0.3762, 0.2621), (0.0, 0.3762, -0.3762), (0.0, 0.3762, 0.2621)], [], [(2, 3, 1, 0)])
_uv = me_cube_063.uv_layers.new(name='UVMap')
_uv.uv.foreach_set('vector', [0.9849, 0.005282, 0.9849, 0.1434, 0.7565, 0.1434, 0.7565, 0.005282])
me_cube_063.materials.append(mat_buildings_a)
me_cube_063.update()
me_cube_067 = bpy.data.meshes.new('Cube.067')
me_cube_067.from_pydata([(-0.4229, -0.4108, 0.04912), (-0.4229, 0.4108, -0.06252), (0.4229, -0.4108, 0.04912), (0.4229, 0.4108, -0.06252), (0.2738, -0.1955, 0.01986), (0.1622, -0.1955, 0.01986), (0.1482, -0.4108, 0.04912), (0.2878, -0.4108, 0.04912), (-0.1461, -0.1955, 0.01986), (-0.2576, -0.1955, 0.01986), (-0.2717, -0.4108, 0.04912), (-0.132, -0.4108, 0.04912), (1.192e-07, 0.4108, -0.06252)], [], [(4, 3, 2), (4, 7, 6, 5), (8, 11, 10, 9), (10, 0, 9), (4, 2, 7), (8, 5, 6, 11), (9, 1, 12, 8), (8, 12, 5), (0, 1, 9), (5, 12, 3, 4)])
_uv = me_cube_067.uv_layers.new(name='UVMap')
_uv.uv.foreach_set('vector', [0.6818, 0.1471, 0.8102, 0.1769, 0.6375, 0.179, 0.6867, 0.1546, 0.6299, 0.1546, 0.6299, 0.1163, 0.6867, 0.1163, 0.6867, 0.06615, 0.6299, 0.06615, 0.6299, 0.02786, 0.6867, 0.02786, 0.6362, 0.03163, 0.6372, 0.0001049, 0.6815, 0.03535, 0.6818, 0.1471, 0.6375, 0.179, 0.6363, 0.151, 0.6867, 0.06615, 0.6867, 0.1163, 0.6299, 0.1163, 0.6299, 0.06615, 0.6867, 0.02786, 0.8514, 0.02786, 0.8514, 0.06615, 0.6867, 0.06615, 0.6811, 0.05877, 0.8089, 0.08947, 0.6811, 0.1237, 0.6372, 0.0001049, 0.8102, 0.002008, 0.6815, 0.03535, 0.6867, 0.1163, 0.8514, 0.1163, 0.8514, 0.1546, 0.6867, 0.1546])
me_cube_067.materials.append(mat_buildings_a)
me_cube_067.update()
me_cube_071 = bpy.data.meshes.new('Cube.071')
me_cube_071.from_pydata([(2.736, 0.7764, 1.145), (2.736, 0.7764, -0.1861), (2.808, 0.7764, -0.1861), (2.808, 0.7764, 1.145), (2.743, 0.6798, -0.1861), (2.808, 0.6798, -0.1861), (2.743, 0.6798, 1.052), (2.808, 0.6798, 1.052), (2.736, -0.7764, 1.145), (2.736, -0.7764, -0.1861), (2.808, -0.7764, -0.1861), (2.808, -0.7764, 1.145), (2.743, -0.6798, -0.1861), (2.808, -0.6798, -0.1861), (2.743, -0.6798, 1.052), (2.808, -0.6798, 1.052)], [], [(2, 3, 7, 5), (5, 7, 6, 4), (2, 1, 0, 3), (15, 11, 3, 7), (10, 11, 15, 13), (13, 15, 14, 12), (10, 9, 8, 11), (11, 8, 0, 3)])
_uv = me_cube_071.uv_layers.new(name='UVMap')
_uv.uv.foreach_set('vector', [0.6364, 0.008954, 0.6364, 0.2685, 0.6552, 0.2502, 0.6552, 0.008954, 0.6552, 0.008954, 0.6552, 0.2502, 0.6694, 0.2502, 0.6694, 0.008954, 0.6364, 0.008954, 0.6223, 0.008954, 0.6223, 0.2685, 0.6364, 0.2685, 0.6844, 0.3768, 0.6655, 0.395, 0.9682, 0.395, 0.9494, 0.3768, 0.6553, 0.008954, 0.6553, 0.2685, 0.6365, 0.2502, 0.6365, 0.008954, 0.6365, 0.008954, 0.6365, 0.2502, 0.6223, 0.2502, 0.6223, 0.008954, 0.6553, 0.008954, 0.6694, 0.008954, 0.6694, 0.2685, 0.6553, 0.2685, 0.6655, 0.395, 0.6655, 0.4098, 0.9682, 0.4098, 0.9682, 0.395])
me_cube_071.materials.append(mat_buildings_a)
me_cube_071.update()
me_cube_072 = bpy.data.meshes.new('Cube.072')
me_cube_072.from_pydata([(0.2738, -0.1955, 0.01986), (0.1622, -0.1955, 0.01986), (0.1482, -0.4108, 0.04912), (0.2878, -0.4108, 0.04912), (0.265, -0.409, 0.06252), (0.171, -0.409, 0.06252), (-0.1461, -0.1955, 0.01986), (-0.2576, -0.1955, 0.01986), (-0.2717, -0.4108, 0.04912), (-0.132, -0.4108, 0.04912), (-0.1549, -0.409, 0.06252), (-0.2489, -0.409, 0.06252)], [], [(0, 1, 5, 4), (1, 2, 5), (3, 0, 4), (6, 7, 11, 10), (7, 8, 11), (9, 6, 10)])
_uv = me_cube_072.uv_layers.new(name='UVMap')
_uv.uv.foreach_set('vector', [0.6401, 0.1792, 0.6616, 0.1792, 0.6616, 0.2248, 0.6401, 0.2248, 0.6625, 0.1793, 0.6663, 0.2246, 0.6607, 0.2248, 0.6355, 0.2247, 0.6392, 0.1793, 0.6411, 0.2248, 0.6617, 0.2706, 0.6402, 0.2706, 0.6402, 0.225, 0.6617, 0.225, 0.6393, 0.2706, 0.6355, 0.2253, 0.6411, 0.2251, 0.6663, 0.2252, 0.6626, 0.2706, 0.6607, 0.225])
me_cube_072.materials.append(mat_buildings_a)
me_cube_072.update()

# ---- objects
ob_chicken_placeholder = bpy.data.objects.new('Chicken Placeholder', me_icosphere_001)
ob_plane = bpy.data.objects.new('Plane', me_plane_005)
ob_cube = bpy.data.objects.new('Cube', me_cube_070)
ob_terrain = bpy.data.objects.new('Terrain', me_plane)
ob_borderhedgepiece = bpy.data.objects.new('BorderHedgePiece', me_cube_031)
ob_borderhedgepiececrnr = bpy.data.objects.new('BorderHedgePieceCrnr', me_cube_032)
ob_borderhedgepiece_001 = bpy.data.objects.new('BorderHedgePiece.001', me_cube_031)
ob_borderhedgepiece_002 = bpy.data.objects.new('BorderHedgePiece.002', me_cube_031)
ob_borderhedgepiececrnr_001 = bpy.data.objects.new('BorderHedgePieceCrnr.001', me_cube_032)
ob_borderhedgepiece_003 = bpy.data.objects.new('BorderHedgePiece.003', me_cube_031)
ob_borderhedgepiececrnr_002 = bpy.data.objects.new('BorderHedgePieceCrnr.002', me_cube_032)
ob_borderhedgepiece_004 = bpy.data.objects.new('BorderHedgePiece.004', me_cube_031)
ob_borderhedgepiece_005 = bpy.data.objects.new('BorderHedgePiece.005', me_cube_031)
ob_borderhedgepiececrnr_003 = bpy.data.objects.new('BorderHedgePieceCrnr.003', me_cube_032)
ob_borderhedgepiece_006 = bpy.data.objects.new('BorderHedgePiece.006', me_cube_031)
ob_borderhedgepiece_007 = bpy.data.objects.new('BorderHedgePiece.007', me_cube_031)
ob_borderhedgepiece_008 = bpy.data.objects.new('BorderHedgePiece.008', me_cube_031)
ob_borderhedgepiece_009 = bpy.data.objects.new('BorderHedgePiece.009', me_cube_031)
ob_borderhedgepiece_010 = bpy.data.objects.new('BorderHedgePiece.010', me_cube_031)
ob_borderhedgepiece_011 = bpy.data.objects.new('BorderHedgePiece.011', me_cube_031)
ob_borderhedgepiece_012 = bpy.data.objects.new('BorderHedgePiece.012', me_cube_055)
ob_borderhedgepiececrnr_004 = bpy.data.objects.new('BorderHedgePieceCrnr.004', me_cube_032)
ob_borderhedgepiece_013 = bpy.data.objects.new('BorderHedgePiece.013', me_cube_031)
ob_hedgesmall = bpy.data.objects.new('HedgeSmall', me_cube_055)
ob_cube_006 = bpy.data.objects.new('Cube.006', me_cube_009)
ob_cube_009 = bpy.data.objects.new('Cube.009', me_cube_011)
ob_cube_010 = bpy.data.objects.new('Cube.010', me_cube_012)
ob_cube_011 = bpy.data.objects.new('Cube.011', me_cube_054)
ob_cylinder = bpy.data.objects.new('Cylinder', me_cylinder)
ob_cube_002 = bpy.data.objects.new('Cube.002', me_cube_060)
ob_cylinder_001 = bpy.data.objects.new('Cylinder.001', me_cylinder_001)
ob_cube_004 = bpy.data.objects.new('Cube.004', me_cube_063)
ob_cube_005 = bpy.data.objects.new('Cube.005', me_cube_067)
ob_cube_007 = bpy.data.objects.new('Cube.007', me_cube_067)
ob_cube_008 = bpy.data.objects.new('Cube.008', me_cube_067)
ob_cube_001 = bpy.data.objects.new('Cube.001', me_cube_071)
ob_cube_003 = bpy.data.objects.new('Cube.003', me_cube_072)
ob_cube_012 = bpy.data.objects.new('Cube.012', me_cube_072)
ob_cube_013 = bpy.data.objects.new('Cube.013', me_cube_072)

# ---- transforms, parenting, visibility, modifiers, constraints
ob_chicken_placeholder.location = (0.07185, 0.0, 0.8246)
ob_chicken_placeholder.scale = (0.1861, 0.1861, 0.1861)
ob_plane.location = (12.32, -27.21, 0.5107)
_m = ob_plane.modifiers.new('Smooth by Angle', 'NODES')
_m.node_group = ng_smooth_by_angle
_m.use_pin_to_last = True
_m.show_group_selector = False
ob_cube.location = (10.16, -27.8, 0.0929)
ob_cube.scale = (1.526, 1.559, 0.1102)
ob_terrain.location = (0.0, 0.0, 0.0)
ob_terrain.scale = (20.0, 20.0, 20.0)
ob_borderhedgepiece.location = (-20.0, -10.0, 1.0)
ob_borderhedgepiece.rotation_euler = (0.0, -0.0, 3.142)
ob_borderhedgepiececrnr.location = (-20.0, -20.0, 1.0)
ob_borderhedgepiececrnr.rotation_euler = (0.0, -0.0, 3.142)
ob_borderhedgepiece_001.location = (-20.0, 0.0, 1.0)
ob_borderhedgepiece_001.rotation_euler = (0.0, -0.0, 3.142)
ob_borderhedgepiece_002.location = (-20.0, 10.0, 1.0)
ob_borderhedgepiece_002.rotation_euler = (0.0, -0.0, 3.142)
ob_borderhedgepiececrnr_001.location = (-20.0, 20.0, 1.0)
ob_borderhedgepiececrnr_001.rotation_euler = (0.0, -0.0, 1.571)
ob_borderhedgepiece_003.location = (20.0, 10.0, 1.0)
ob_borderhedgepiececrnr_002.location = (20.0, 20.0, 1.0)
ob_borderhedgepiece_004.location = (20.0, 0.0, 1.0)
ob_borderhedgepiece_005.location = (20.0, -10.0, 1.0)
ob_borderhedgepiececrnr_003.location = (20.0, -20.0, 1.0)
ob_borderhedgepiececrnr_003.rotation_euler = (0.0, -0.0, -1.571)
ob_borderhedgepiece_006.location = (-10.0, 20.0, 1.0)
ob_borderhedgepiece_006.rotation_euler = (0.0, -0.0, 1.571)
ob_borderhedgepiece_007.location = (1.907e-06, 20.0, 1.0)
ob_borderhedgepiece_007.rotation_euler = (0.0, -0.0, 1.571)
ob_borderhedgepiece_008.location = (10.0, 20.0, 1.0)
ob_borderhedgepiece_008.rotation_euler = (0.0, -0.0, 1.571)
ob_borderhedgepiece_009.location = (10.0, -20.0, 1.0)
ob_borderhedgepiece_009.rotation_euler = (0.0, -0.0, -1.571)
ob_borderhedgepiece_010.location = (1.431e-06, -20.0, 1.0)
ob_borderhedgepiece_010.rotation_euler = (0.0, -0.0, -1.571)
ob_borderhedgepiece_011.location = (-10.0, -20.0, 1.0)
ob_borderhedgepiece_011.rotation_euler = (0.0, -0.0, -1.571)
ob_borderhedgepiece_012.location = (10.0, -16.98, 0.6788)
ob_borderhedgepiece_012.rotation_euler = (0.0, -0.0, -1.571)
ob_borderhedgepiececrnr_004.location = (20.0, -36.02, 1.0)
ob_borderhedgepiececrnr_004.rotation_euler = (0.0, -0.0, -1.571)
ob_borderhedgepiece_013.location = (10.0, -36.02, 1.0)
ob_borderhedgepiece_013.rotation_euler = (0.0, -0.0, -1.571)
ob_hedgesmall.location = (10.0, -33.01, 0.8343)
ob_hedgesmall.rotation_euler = (0.0, -0.0, -1.571)
ob_cube_006.location = (11.24, -30.34, 0.5801)
_m = ob_cube_006.modifiers.new('Smooth by Angle', 'NODES')
_m.node_group = ng_smooth_by_angle
_m.use_pin_to_last = True
_m.show_group_selector = False
ob_cube_009.location = (12.4, -30.34, 0.8148)
ob_cube_009.rotation_euler = (2.476e-06, 1.519, 2.607e-06)
ob_cube_009.scale = (0.5694, 0.5694, 0.5694)
ob_cube_010.location = (12.39, -30.34, 0.4568)
ob_cube_010.rotation_euler = (5.69e-06, 1.547, 5.794e-06)
ob_cube_010.scale = (0.5694, 0.5694, 0.5694)
ob_cube_011.location = (10.71, -30.34, 0.5801)
_m = ob_cube_011.modifiers.new('Smooth by Angle', 'NODES')
_m.node_group = ng_smooth_by_angle
_m.use_pin_to_last = True
_m.show_group_selector = False
ob_cylinder.location = (10.16, -27.8, 0.2051)
ob_cube_002.location = (8.881, -27.8, 0.2051)
_m = ob_cube_002.modifiers.new('Mirror', 'MIRROR')
_m.use_axis = (False, True, False)
ob_cylinder_001.location = (10.16, -27.8, 0.2051)
ob_cube_004.location = (10.16, -26.04, 0.3953)
ob_cube_005.location = (11.01, -26.02, 0.7122)
ob_cube_007.location = (10.14, -26.02, 0.7122)
ob_cube_008.location = (9.28, -26.02, 0.7122)
ob_cube_001.location = (8.881, -27.8, 0.2051)
ob_cube_003.location = (11.01, -26.02, 0.7122)
ob_cube_012.location = (10.14, -26.02, 0.7122)
ob_cube_013.location = (9.28, -26.02, 0.7122)

# ---- collection membership
scene.collection.objects.link(ob_chicken_placeholder)
scene.collection.objects.link(ob_plane)
scene.collection.objects.link(ob_cube)
col_base_env_lvl1.objects.link(ob_terrain)
col_hedge_pieces.objects.link(ob_borderhedgepiece)
col_hedge_pieces.objects.link(ob_borderhedgepiececrnr)
col_hedge_pieces.objects.link(ob_borderhedgepiece_001)
col_hedge_pieces.objects.link(ob_borderhedgepiece_002)
col_hedge_pieces.objects.link(ob_borderhedgepiececrnr_001)
col_hedge_pieces.objects.link(ob_borderhedgepiece_003)
col_hedge_pieces.objects.link(ob_borderhedgepiececrnr_002)
col_hedge_pieces.objects.link(ob_borderhedgepiece_004)
col_hedge_pieces.objects.link(ob_borderhedgepiece_005)
col_hedge_pieces.objects.link(ob_borderhedgepiececrnr_003)
col_hedge_pieces.objects.link(ob_borderhedgepiece_006)
col_hedge_pieces.objects.link(ob_borderhedgepiece_007)
col_hedge_pieces.objects.link(ob_borderhedgepiece_008)
col_hedge_pieces.objects.link(ob_borderhedgepiece_009)
col_hedge_pieces.objects.link(ob_borderhedgepiece_010)
col_hedge_pieces.objects.link(ob_borderhedgepiece_011)
col_hedge_pieces.objects.link(ob_borderhedgepiece_012)
col_hedges.objects.link(ob_borderhedgepiececrnr_004)
col_hedges.objects.link(ob_borderhedgepiece_013)
col_hedges.objects.link(ob_hedgesmall)
col_fence_paint.objects.link(ob_cube_006)
col_fence_paint.objects.link(ob_cube_009)
col_fence_paint.objects.link(ob_cube_010)
col_fence_paint.objects.link(ob_cube_011)
col_henhouse_paint.objects.link(ob_cylinder)
col_henhouse_paint.objects.link(ob_cube_002)
col_henhouse_paint.objects.link(ob_cylinder_001)
col_henhouse_paint.objects.link(ob_cube_004)
col_henhouse_paint.objects.link(ob_cube_005)
col_henhouse_paint.objects.link(ob_cube_007)
col_henhouse_paint.objects.link(ob_cube_008)
col_henhouse_paint.objects.link(ob_cube_001)
col_henhouse_paint.objects.link(ob_cube_003)
col_henhouse_paint.objects.link(ob_cube_012)
col_henhouse_paint.objects.link(ob_cube_013)

# ---- scene / render settings (as saved in the file)
scene.frame_start = 1; scene.frame_end = 250; scene.frame_set(3)
scene.render.engine = 'BLENDER_EEVEE_NEXT'
scene.render.bake_bias = 0.0
scene.render.bake_samples = 0
bpy.context.view_layer.update()

# ---- added for rendering (the .blend has no active camera and no usable light): camera, sun
cam_auto = bpy.data.cameras.new('AutoCamera')
cam_auto.lens = 50.0
cam_auto.sensor_width = 36.0
cam_auto.clip_end = 1161.77
ob_auto_camera = bpy.data.objects.new('AutoCamera', cam_auto)
scene.collection.objects.link(ob_auto_camera)
ob_auto_camera.location = (66.198, -87.449, 53.7379)
ob_auto_camera.rotation_euler = (1.09748, -7.21219e-08, 0.694738)
scene.camera = ob_auto_camera
light_auto_sun = bpy.data.lights.new('AutoSun', 'SUN')
light_auto_sun.energy = 3.0
light_auto_sun.angle = 0.0523599
ob_auto_sun = bpy.data.objects.new('AutoSun', light_auto_sun)
scene.collection.objects.link(ob_auto_sun)
ob_auto_sun.rotation_euler = (0.872665, 0.174533, 0.523599)
bpy.context.view_layer.update()
